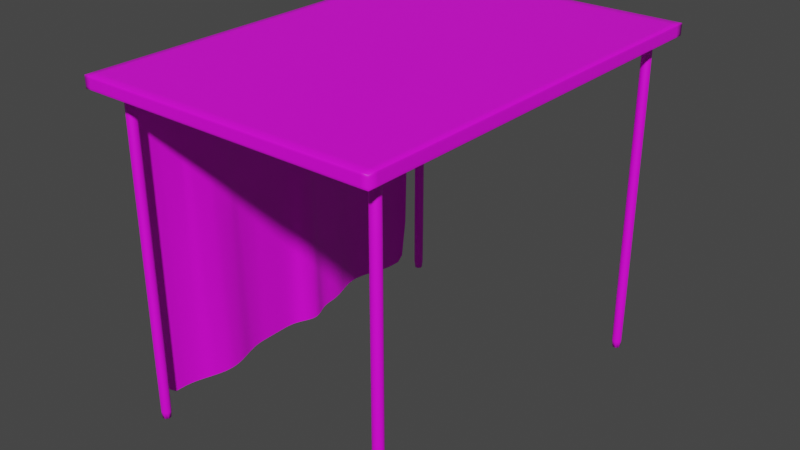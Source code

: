 # Source: tent.blend  (saved by Blender 2.90.8; exported with 4.5.12 LTS)
import bpy
from mathutils import Matrix  # noqa: F401  (used for matrix-valued properties, if any)

bpy.ops.wm.read_factory_settings(use_empty=True)
scene = bpy.context.scene
scene.name = 'Scene'

# ---- collections
col_collection = bpy.data.collections.new('Collection'); scene.collection.children.link(col_collection)

# ---- images (referenced by path relative to the original .blend; pixels are not part of the script)
import os
ASSET_DIR = os.environ.get("B2B_ASSET_DIR", "")  # directory of the original .blend (textures are referenced by path, not embedded)
HERE = os.path.dirname(os.path.abspath(__file__))  # packed textures are extracted next to this script under _unpacked/

def load_image(name, relpath, width, height, colorspace="sRGB"):
    """Load a texture the original file referenced (path relative to the .blend, or extracted next to this script)."""
    p = next((c for c in (os.path.join(HERE, relpath), os.path.join(ASSET_DIR, relpath)) if relpath and os.path.exists(c)), "")
    if p:
        img = bpy.data.images.load(p, check_existing=True)
        img.name = name
    else:  # same state as the original file: an image datablock whose file is absent (Cycles renders it pink)
        img = bpy.data.images.new(name, width, height)
        img.source = "FILE"
        img.filepath = "//" + (relpath or name)
    img.colorspace_settings.name = colorspace
    return img
img_cartoon_tent_texture_png = load_image('cartoon tent texture.png', 'cartoon tent texture.png', 1024, 1024, 'sRGB')

# ---- materials (node trees are filled in below, after node groups)
mat_x = bpy.data.materials.new('Материал')
mat_x.use_transparent_shadow = False

# ---- material node trees
mat_x.use_nodes = True; mat_x.node_tree.nodes.clear()
_N = mat_x.node_tree.nodes; _L = mat_x.node_tree.links
n0 = _N.new('ShaderNodeBsdfPrincipled'); n0.name = 'Principled BSDF'; n0.location = (10, 300)
n0.distribution = 'GGX'
n0.subsurface_method = 'BURLEY'
n0.inputs[3].default_value = 1.45
n0.inputs[27].default_value = (0.0, 0.0, 0.0, 1.0)
n0.inputs[28].default_value = 1.0
n1 = _N.new('ShaderNodeOutputMaterial'); n1.name = 'Material Output'; n1.location = (300, 300)
n2 = _N.new('ShaderNodeTexImage'); n2.name = 'Изображение-текстура'; n2.location = (-314, 259)
n2.image = img_cartoon_tent_texture_png
_L.new(n0.outputs[0], n1.inputs[0])
_L.new(n2.outputs[0], n0.inputs[0])
n1.is_active_output = True

# ---- world
world_world = bpy.data.worlds.new('World'); scene.world = world_world
world_world.use_nodes = True; world_world.node_tree.nodes.clear()
_N = world_world.node_tree.nodes; _L = world_world.node_tree.links
n0 = _N.new('ShaderNodeOutputWorld'); n0.name = 'World Output'; n0.location = (300, 300)
n1 = _N.new('ShaderNodeBackground'); n1.name = 'Background'; n1.location = (10, 300)
n1.inputs[0].default_value = (0.05088, 0.05088, 0.05088, 1.0)
_L.new(n1.outputs[0], n0.inputs[0])
n0.is_active_output = True
world_world.color = (0.05088, 0.05088, 0.05088)
world_world.use_sun_shadow = False
world_world.sun_shadow_jitter_overblur = 0.0

# ---- meshes
me_x = bpy.data.meshes.new('Цилиндр')
me_x.from_pydata([(7.762, -0.004241, -8.233), (7.762, 14.25, -8.233), (7.952, -0.004241, -8.142), (7.952, 14.25, -8.142), (7.999, -0.004241, -7.937), (7.999, 14.25, -7.937), (7.868, -0.004241, -7.772), (7.868, 14.25, -7.772), (7.657, -0.004241, -7.772), (7.657, 14.25, -7.772), (7.526, -0.004241, -7.937), (7.526, 14.25, -7.937), (7.573, -0.004241, -8.142), (7.573, 14.25, -8.142), (7.762, -0.004241, 7.767), (7.762, 14.25, 7.767), (7.952, -0.004241, 7.858), (7.952, 14.25, 7.858), (7.999, -0.004241, 8.063), (7.999, 14.25, 8.063), (7.868, -0.004241, 8.228), (7.868, 14.25, 8.228), (7.657, -0.004241, 8.228), (7.657, 14.25, 8.228), (7.526, -0.004241, 8.063), (7.526, 14.25, 8.063), (7.573, -0.004241, 7.858), (7.573, 14.25, 7.858), (-3.446, -0.004241, 7.767), (-3.446, 14.25, 7.767), (-3.256, -0.004241, 7.858), (-3.256, 14.25, 7.858), (-3.21, -0.004241, 8.063), (-3.21, 14.25, 8.063), (-3.341, -0.004241, 8.228), (-3.341, 14.25, 8.228), (-3.551, -0.004241, 8.228), (-3.551, 14.25, 8.228), (-3.682, -0.004241, 8.063), (-3.682, 14.25, 8.063), (-3.636, -0.004241, 7.858), (-3.636, 14.25, 7.858), (-3.446, -0.004241, -8.233), (-3.446, 14.25, -8.233), (-3.256, -0.004241, -8.142), (-3.256, 14.25, -8.142), (-3.21, -0.004241, -7.937), (-3.21, 14.25, -7.937), (-3.341, -0.004241, -7.772), (-3.341, 14.25, -7.772), (-3.551, -0.004241, -7.772), (-3.551, 14.25, -7.772), (-3.682, -0.004241, -7.937), (-3.682, 14.25, -7.937), (-3.636, -0.004241, -8.142), (-3.636, 14.25, -8.142), (-4.219, 14.03, 9.19), (-4.219, 14.54, 9.19), (-4.219, 14.03, -9.171), (-4.219, 14.54, -9.171), (8.536, 14.03, 9.19), (8.536, 14.54, 9.19), (8.536, 14.03, -9.171), (8.536, 14.54, -9.171), (-3.97, 0.4815, -7.713), (-3.97, 13.79, -7.713), (-3.97, 0.4815, 7.732), (-3.97, 13.79, 7.732), (-3.97, 0.4815, 6.997), (-3.933, 0.4815, 6.261), (-3.709, 0.4815, 5.526), (-3.485, 0.4815, 4.79), (-3.485, 0.4815, 4.055), (-3.709, 0.4815, 3.319), (-3.933, 0.4815, 2.584), (-3.97, 0.4815, 1.848), (-3.97, 0.4815, 1.113), (-3.939, 0.4815, 0.3772), (-3.617, 0.4815, -0.3583), (-3.617, 0.4815, -1.094), (-3.939, 0.4815, -1.829), (-4.008, 0.4815, -2.565), (-4.232, 0.4815, -3.3), (-4.456, 0.4815, -4.036), (-4.456, 0.4815, -4.771), (-4.232, 0.4815, -5.507), (-4.008, 0.4815, -6.242), (-3.97, 0.4815, -6.978), (-3.97, 13.79, -6.978), (-3.97, 13.79, -6.242), (-3.97, 13.79, -5.507), (-3.97, 13.79, -4.771), (-3.97, 13.79, -4.036), (-3.97, 13.79, -3.3), (-3.97, 13.79, -2.565), (-3.97, 13.79, -1.829), (-3.97, 13.79, -1.094), (-3.97, 13.79, -0.3583), (-3.97, 13.79, 0.3772), (-3.97, 13.79, 1.113), (-3.97, 13.79, 1.848), (-3.97, 13.79, 2.584), (-3.97, 13.79, 3.319), (-3.97, 13.79, 4.055), (-3.97, 13.79, 4.79), (-3.97, 13.79, 5.526), (-3.97, 13.79, 6.261), (-3.97, 13.79, 6.997), (-3.97, 13.5, -7.713), (-3.97, 13.5, 7.732), (-3.97, 13.31, 6.786), (-3.97, 13.31, 6.472), (-3.97, 13.38, 5.526), (-3.97, 13.31, 4.579), (-3.97, 13.31, 4.266), (-3.97, 13.38, 3.319), (-3.97, 13.31, 2.373), (-3.97, 13.31, 2.059), (-3.97, 13.38, 1.113), (-3.97, 13.31, 0.1663), (-3.97, 13.31, -0.1475), (-3.97, 13.38, -1.094), (-3.97, 13.31, -2.04), (-3.97, 13.31, -2.354), (-3.97, 13.38, -3.3), (-3.97, 13.31, -4.247), (-3.97, 13.31, -4.561), (-3.97, 13.37, -5.507), (-3.97, 13.31, -6.453), (-3.97, 13.31, -6.767), (-3.97, 12.82, 7.732), (-3.97, 12.82, -7.713), (-3.97, 13.02, 6.786), (-3.97, 13.02, 6.472), (-3.97, 12.95, 5.526), (-3.97, 13.02, 4.579), (-3.97, 13.02, 4.266), (-3.97, 12.95, 3.319), (-3.97, 13.02, 2.373), (-3.97, 13.02, 2.059), (-3.97, 12.95, 1.113), (-3.97, 13.02, 0.1663), (-3.97, 13.02, -0.1475), (-3.97, 12.95, -1.094), (-3.97, 13.02, -2.04), (-3.97, 13.02, -2.354), (-3.97, 12.95, -3.3), (-3.97, 13.02, -4.247), (-3.97, 13.02, -4.561), (-3.97, 12.95, -5.507), (-3.97, 13.02, -6.453), (-3.97, 13.02, -6.767), (-3.97, 13.16, -7.713), (-3.97, 13.16, 6.842), (-3.97, 13.16, 6.416), (-3.97, 13.16, 4.636), (-3.97, 13.16, 4.209), (-3.97, 13.16, 2.429), (-3.97, 13.16, 2.003), (-3.97, 13.16, 0.2227), (-3.97, 13.16, -0.2039), (-3.97, 13.16, -1.984), (-3.97, 13.16, -2.41), (-3.97, 13.16, -4.19), (-3.97, 13.16, -4.617), (-3.97, 13.16, -6.397), (-3.97, 13.16, -6.823), (-3.97, 13.16, 7.732), (-3.97, 0.4815, 6.629), (-3.97, 13.79, 6.629), (-3.97, 13.38, 6.629), (-3.97, 12.95, 6.629), (-3.836, 0.4815, 5.893), (-3.97, 13.79, 5.893), (-3.97, 13.31, 5.683), (-3.97, 13.02, 5.683), (-3.97, 13.16, 5.739), (-3.582, 0.4815, 5.158), (-3.97, 13.79, 5.158), (-3.97, 13.31, 5.369), (-3.97, 13.02, 5.369), (-3.97, 13.16, 5.312), (-3.445, 0.4815, 4.422), (-3.97, 13.79, 4.422), (-3.97, 13.38, 4.422), (-3.97, 12.95, 4.422), (-3.582, 0.4815, 3.687), (-3.97, 13.79, 3.687), (-3.97, 13.31, 3.476), (-3.97, 13.02, 3.476), (-3.97, 13.16, 3.532), (-3.836, 0.4815, 2.951), (-3.97, 13.79, 2.951), (-3.97, 13.31, 3.162), (-3.97, 13.02, 3.162), (-3.97, 13.16, 3.106), (-3.97, 0.4815, 2.216), (-3.97, 13.79, 2.216), (-3.97, 13.38, 2.216), (-3.97, 12.95, 2.216), (-3.97, 0.4815, 1.48), (-3.97, 13.79, 1.48), (-3.97, 13.31, 1.27), (-3.97, 13.02, 1.27), (-3.97, 13.16, 1.326), (-3.97, 0.4815, 0.7449), (-3.97, 13.79, 0.7449), (-3.97, 13.31, 0.9558), (-3.97, 13.02, 0.9558), (-3.97, 13.16, 0.8994), (-3.82, 0.4815, 0.00942), (-3.97, 13.79, 0.009421), (-3.97, 13.38, 0.009421), (-3.97, 12.95, 0.009421), (-3.511, 0.4815, -0.7261), (-3.97, 13.79, -0.7261), (-3.97, 13.31, -0.9369), (-3.97, 13.02, -0.9369), (-3.97, 13.16, -0.8806), (-3.82, 0.4815, -1.462), (-3.97, 13.79, -1.462), (-3.97, 13.31, -1.251), (-3.97, 13.02, -1.251), (-3.97, 13.16, -1.307), (-3.97, 0.4815, -2.197), (-3.97, 13.79, -2.197), (-3.97, 13.38, -2.197), (-3.97, 12.95, -2.197), (-4.105, 0.4815, -2.933), (-3.97, 13.79, -2.933), (-3.97, 13.31, -3.143), (-3.97, 13.02, -3.143), (-3.97, 13.16, -3.087), (-4.359, 0.4815, -3.668), (-3.97, 13.79, -3.668), (-3.97, 13.31, -3.457), (-3.97, 13.02, -3.457), (-3.97, 13.16, -3.514), (-4.495, 0.4815, -4.404), (-3.97, 13.79, -4.404), (-3.97, 13.38, -4.404), (-3.97, 12.95, -4.404), (-4.359, 0.4815, -5.139), (-3.97, 13.79, -5.139), (-3.97, 13.31, -5.349), (-3.97, 13.02, -5.349), (-3.97, 13.16, -5.295), (-4.105, 0.4815, -5.875), (-3.97, 13.79, -5.875), (-3.97, 13.31, -5.665), (-3.97, 13.02, -5.665), (-3.97, 13.16, -5.719), (-3.97, 0.4815, -6.61), (-3.97, 13.79, -6.61), (-3.97, 13.38, -6.61), (-3.97, 12.95, -6.61), (-3.506, 13.67, 6.59), (-3.641, 14.0, 6.59), (-3.967, 14.13, 6.59), (-4.292, 14.0, 6.59), (-4.427, 13.67, 6.59), (-4.292, 13.35, 6.59), (-3.967, 13.21, 6.59), (-3.641, 13.35, 6.59), (-3.609, 13.67, 6.59), (-3.714, 13.92, 6.59), (-3.967, 14.03, 6.59), (-4.219, 13.92, 6.59), (-4.324, 13.67, 6.59), (-4.219, 13.42, 6.59), (-3.967, 13.31, 6.59), (-3.714, 13.42, 6.59), (-3.641, 14.0, 6.669), (-3.506, 13.67, 6.669), (-3.967, 14.13, 6.669), (-4.292, 14.0, 6.669), (-4.427, 13.67, 6.669), (-4.292, 13.35, 6.669), (-3.967, 13.21, 6.669), (-3.641, 13.35, 6.669), (-3.714, 13.92, 6.669), (-3.609, 13.67, 6.669), (-3.967, 14.03, 6.669), (-4.219, 13.92, 6.669), (-4.324, 13.67, 6.669), (-4.219, 13.42, 6.669), (-3.967, 13.31, 6.669), (-3.714, 13.42, 6.669), (-3.506, 13.67, 5.481), (-3.641, 14.0, 5.481), (-3.967, 14.13, 5.481), (-4.292, 14.0, 5.481), (-4.427, 13.67, 5.481), (-4.292, 13.35, 5.481), (-3.967, 13.21, 5.481), (-3.641, 13.35, 5.481), (-3.609, 13.67, 5.481), (-3.714, 13.92, 5.481), (-3.967, 14.03, 5.481), (-4.219, 13.92, 5.481), (-4.324, 13.67, 5.481), (-4.219, 13.42, 5.481), (-3.967, 13.31, 5.481), (-3.714, 13.42, 5.481), (-3.641, 14.0, 5.56), (-3.506, 13.67, 5.56), (-3.967, 14.13, 5.56), (-4.292, 14.0, 5.56), (-4.427, 13.67, 5.56), (-4.292, 13.35, 5.56), (-3.967, 13.21, 5.56), (-3.641, 13.35, 5.56), (-3.714, 13.92, 5.56), (-3.609, 13.67, 5.56), (-3.967, 14.03, 5.56), (-4.219, 13.92, 5.56), (-4.324, 13.67, 5.56), (-4.219, 13.42, 5.56), (-3.967, 13.31, 5.56), (-3.714, 13.42, 5.56), (-3.506, 13.67, 4.372), (-3.641, 14.0, 4.372), (-3.967, 14.13, 4.372), (-4.292, 14.0, 4.372), (-4.427, 13.67, 4.372), (-4.292, 13.35, 4.372), (-3.967, 13.21, 4.372), (-3.641, 13.35, 4.372), (-3.609, 13.67, 4.372), (-3.714, 13.92, 4.372), (-3.967, 14.03, 4.372), (-4.219, 13.92, 4.372), (-4.324, 13.67, 4.372), (-4.219, 13.42, 4.372), (-3.967, 13.31, 4.372), (-3.714, 13.42, 4.372), (-3.641, 14.0, 4.45), (-3.506, 13.67, 4.45), (-3.967, 14.13, 4.45), (-4.292, 14.0, 4.45), (-4.427, 13.67, 4.45), (-4.292, 13.35, 4.45), (-3.967, 13.21, 4.45), (-3.641, 13.35, 4.45), (-3.714, 13.92, 4.45), (-3.609, 13.67, 4.45), (-3.967, 14.03, 4.45), (-4.219, 13.92, 4.45), (-4.324, 13.67, 4.45), (-4.219, 13.42, 4.45), (-3.967, 13.31, 4.45), (-3.714, 13.42, 4.45), (-3.506, 13.67, 3.262), (-3.641, 14.0, 3.262), (-3.967, 14.13, 3.262), (-4.292, 14.0, 3.262), (-4.427, 13.67, 3.262), (-4.292, 13.35, 3.262), (-3.967, 13.21, 3.262), (-3.641, 13.35, 3.262), (-3.609, 13.67, 3.262), (-3.714, 13.92, 3.262), (-3.967, 14.03, 3.262), (-4.219, 13.92, 3.262), (-4.324, 13.67, 3.262), (-4.219, 13.42, 3.262), (-3.967, 13.31, 3.262), (-3.714, 13.42, 3.262), (-3.641, 14.0, 3.341), (-3.506, 13.67, 3.341), (-3.967, 14.13, 3.341), (-4.292, 14.0, 3.341), (-4.427, 13.67, 3.341), (-4.292, 13.35, 3.341), (-3.967, 13.21, 3.341), (-3.641, 13.35, 3.341), (-3.714, 13.92, 3.341), (-3.609, 13.67, 3.341), (-3.967, 14.03, 3.341), (-4.219, 13.92, 3.341), (-4.324, 13.67, 3.341), (-4.219, 13.42, 3.341), (-3.967, 13.31, 3.341), (-3.714, 13.42, 3.341), (-3.506, 13.67, 2.153), (-3.641, 14.0, 2.153), (-3.967, 14.13, 2.153), (-4.292, 14.0, 2.153), (-4.427, 13.67, 2.153), (-4.292, 13.35, 2.153), (-3.967, 13.21, 2.153), (-3.641, 13.35, 2.153), (-3.609, 13.67, 2.153), (-3.714, 13.92, 2.153), (-3.967, 14.03, 2.153), (-4.219, 13.92, 2.153), (-4.324, 13.67, 2.153), (-4.219, 13.42, 2.153), (-3.967, 13.31, 2.153), (-3.714, 13.42, 2.153), (-3.641, 14.0, 2.232), (-3.506, 13.67, 2.232), (-3.967, 14.13, 2.232), (-4.292, 14.0, 2.232), (-4.427, 13.67, 2.232), (-4.292, 13.35, 2.232), (-3.967, 13.21, 2.232), (-3.641, 13.35, 2.232), (-3.714, 13.92, 2.232), (-3.609, 13.67, 2.232), (-3.967, 14.03, 2.232), (-4.219, 13.92, 2.232), (-4.324, 13.67, 2.232), (-4.219, 13.42, 2.232), (-3.967, 13.31, 2.232), (-3.714, 13.42, 2.232), (-3.506, 13.67, 1.044), (-3.641, 14.0, 1.044), (-3.967, 14.13, 1.044), (-4.292, 14.0, 1.044), (-4.427, 13.67, 1.044), (-4.292, 13.35, 1.044), (-3.967, 13.21, 1.044), (-3.641, 13.35, 1.044), (-3.609, 13.67, 1.044), (-3.714, 13.92, 1.044), (-3.967, 14.03, 1.044), (-4.219, 13.92, 1.044), (-4.324, 13.67, 1.044), (-4.219, 13.42, 1.044), (-3.967, 13.31, 1.044), (-3.714, 13.42, 1.044), (-3.641, 14.0, 1.123), (-3.506, 13.67, 1.123), (-3.967, 14.13, 1.123), (-4.292, 14.0, 1.123), (-4.427, 13.67, 1.123), (-4.292, 13.35, 1.123), (-3.967, 13.21, 1.123), (-3.641, 13.35, 1.123), (-3.714, 13.92, 1.123), (-3.609, 13.67, 1.123), (-3.967, 14.03, 1.123), (-4.219, 13.92, 1.123), (-4.324, 13.67, 1.123), (-4.219, 13.42, 1.123), (-3.967, 13.31, 1.123), (-3.714, 13.42, 1.123), (-3.506, 13.67, -0.06506), (-3.641, 14.0, -0.06506), (-3.967, 14.13, -0.06506), (-4.292, 14.0, -0.06506), (-4.427, 13.67, -0.06506), (-4.292, 13.35, -0.06506), (-3.967, 13.21, -0.06506), (-3.641, 13.35, -0.06506), (-3.609, 13.67, -0.06506), (-3.714, 13.92, -0.06506), (-3.967, 14.03, -0.06506), (-4.219, 13.92, -0.06506), (-4.324, 13.67, -0.06506), (-4.219, 13.42, -0.06506), (-3.967, 13.31, -0.06506), (-3.714, 13.42, -0.06506), (-3.641, 14.0, 0.01361), (-3.506, 13.67, 0.01361), (-3.967, 14.13, 0.01361), (-4.292, 14.0, 0.01361), (-4.427, 13.67, 0.01361), (-4.292, 13.35, 0.01361), (-3.967, 13.21, 0.01361), (-3.641, 13.35, 0.01361), (-3.714, 13.92, 0.01361), (-3.609, 13.67, 0.01361), (-3.967, 14.03, 0.01361), (-4.219, 13.92, 0.01361), (-4.324, 13.67, 0.01361), (-4.219, 13.42, 0.01361), (-3.967, 13.31, 0.01361), (-3.714, 13.42, 0.01361), (-3.506, 13.67, -1.174), (-3.641, 14.0, -1.174), (-3.967, 14.13, -1.174), (-4.292, 14.0, -1.174), (-4.427, 13.67, -1.174), (-4.292, 13.35, -1.174), (-3.967, 13.21, -1.174), (-3.641, 13.35, -1.174), (-3.609, 13.67, -1.174), (-3.714, 13.92, -1.174), (-3.967, 14.03, -1.174), (-4.219, 13.92, -1.174), (-4.324, 13.67, -1.174), (-4.219, 13.42, -1.174), (-3.967, 13.31, -1.174), (-3.714, 13.42, -1.174), (-3.641, 14.0, -1.096), (-3.506, 13.67, -1.096), (-3.967, 14.13, -1.096), (-4.292, 14.0, -1.096), (-4.427, 13.67, -1.096), (-4.292, 13.35, -1.096), (-3.967, 13.21, -1.096), (-3.641, 13.35, -1.096), (-3.714, 13.92, -1.096), (-3.609, 13.67, -1.096), (-3.967, 14.03, -1.096), (-4.219, 13.92, -1.096), (-4.324, 13.67, -1.096), (-4.219, 13.42, -1.096), (-3.967, 13.31, -1.096), (-3.714, 13.42, -1.096), (-3.506, 13.67, -2.283), (-3.641, 14.0, -2.283), (-3.967, 14.13, -2.283), (-4.292, 14.0, -2.283), (-4.427, 13.67, -2.283), (-4.292, 13.35, -2.283), (-3.967, 13.21, -2.283), (-3.641, 13.35, -2.283), (-3.609, 13.67, -2.283), (-3.714, 13.92, -2.283), (-3.967, 14.03, -2.283), (-4.219, 13.92, -2.283), (-4.324, 13.67, -2.283), (-4.219, 13.42, -2.283), (-3.967, 13.31, -2.283), (-3.714, 13.42, -2.283), (-3.641, 14.0, -2.205), (-3.506, 13.67, -2.205), (-3.967, 14.13, -2.205), (-4.292, 14.0, -2.205), (-4.427, 13.67, -2.205), (-4.292, 13.35, -2.205), (-3.967, 13.21, -2.205), (-3.641, 13.35, -2.205), (-3.714, 13.92, -2.205), (-3.609, 13.67, -2.205), (-3.967, 14.03, -2.205), (-4.219, 13.92, -2.205), (-4.324, 13.67, -2.205), (-4.219, 13.42, -2.205), (-3.967, 13.31, -2.205), (-3.714, 13.42, -2.205), (-3.506, 13.67, -3.393), (-3.641, 14.0, -3.393), (-3.967, 14.13, -3.393), (-4.292, 14.0, -3.393), (-4.427, 13.67, -3.393), (-4.292, 13.35, -3.393), (-3.967, 13.21, -3.393), (-3.641, 13.35, -3.393), (-3.609, 13.67, -3.393), (-3.714, 13.92, -3.393), (-3.967, 14.03, -3.393), (-4.219, 13.92, -3.393), (-4.324, 13.67, -3.393), (-4.219, 13.42, -3.393), (-3.967, 13.31, -3.393), (-3.714, 13.42, -3.393), (-3.641, 14.0, -3.314), (-3.506, 13.67, -3.314), (-3.967, 14.13, -3.314), (-4.292, 14.0, -3.314), (-4.427, 13.67, -3.314), (-4.292, 13.35, -3.314), (-3.967, 13.21, -3.314), (-3.641, 13.35, -3.314), (-3.714, 13.92, -3.314), (-3.609, 13.67, -3.314), (-3.967, 14.03, -3.314), (-4.219, 13.92, -3.314), (-4.324, 13.67, -3.314), (-4.219, 13.42, -3.314), (-3.967, 13.31, -3.314), (-3.714, 13.42, -3.314), (-3.506, 13.67, -4.502), (-3.641, 14.0, -4.502), (-3.967, 14.13, -4.502), (-4.292, 14.0, -4.502), (-4.427, 13.67, -4.502), (-4.292, 13.35, -4.502), (-3.967, 13.21, -4.502), (-3.641, 13.35, -4.502), (-3.609, 13.67, -4.502), (-3.714, 13.92, -4.502), (-3.967, 14.03, -4.502), (-4.219, 13.92, -4.502), (-4.324, 13.67, -4.502), (-4.219, 13.42, -4.502), (-3.967, 13.31, -4.502), (-3.714, 13.42, -4.502), (-3.641, 14.0, -4.423), (-3.506, 13.67, -4.423), (-3.967, 14.13, -4.423), (-4.292, 14.0, -4.423), (-4.427, 13.67, -4.423), (-4.292, 13.35, -4.423), (-3.967, 13.21, -4.423), (-3.641, 13.35, -4.423), (-3.714, 13.92, -4.423), (-3.609, 13.67, -4.423), (-3.967, 14.03, -4.423), (-4.219, 13.92, -4.423), (-4.324, 13.67, -4.423), (-4.219, 13.42, -4.423), (-3.967, 13.31, -4.423), (-3.714, 13.42, -4.423), (-3.506, 13.67, -5.611), (-3.641, 14.0, -5.611), (-3.967, 14.13, -5.611), (-4.292, 14.0, -5.611), (-4.427, 13.67, -5.611), (-4.292, 13.35, -5.611), (-3.967, 13.21, -5.611), (-3.641, 13.35, -5.611), (-3.609, 13.67, -5.611), (-3.714, 13.92, -5.611), (-3.967, 14.03, -5.611), (-4.219, 13.92, -5.611), (-4.324, 13.67, -5.611), (-4.219, 13.42, -5.611), (-3.967, 13.31, -5.611), (-3.714, 13.42, -5.611), (-3.641, 14.0, -5.532), (-3.506, 13.67, -5.532), (-3.967, 14.13, -5.532), (-4.292, 14.0, -5.532), (-4.427, 13.67, -5.532), (-4.292, 13.35, -5.532), (-3.967, 13.21, -5.532), (-3.641, 13.35, -5.532), (-3.714, 13.92, -5.532), (-3.609, 13.67, -5.532), (-3.967, 14.03, -5.532), (-4.219, 13.92, -5.532), (-4.324, 13.67, -5.532), (-4.219, 13.42, -5.532), (-3.967, 13.31, -5.532), (-3.714, 13.42, -5.532), (-3.506, 13.67, -6.72), (-3.641, 14.0, -6.72), (-3.967, 14.13, -6.72), (-4.292, 14.0, -6.72), (-4.427, 13.67, -6.72), (-4.292, 13.35, -6.72), (-3.967, 13.21, -6.72), (-3.641, 13.35, -6.72), (-3.609, 13.67, -6.72), (-3.714, 13.92, -6.72), (-3.967, 14.03, -6.72), (-4.219, 13.92, -6.72), (-4.324, 13.67, -6.72), (-4.219, 13.42, -6.72), (-3.967, 13.31, -6.72), (-3.714, 13.42, -6.72), (-3.641, 14.0, -6.641), (-3.506, 13.67, -6.641), (-3.967, 14.13, -6.641), (-4.292, 14.0, -6.641), (-4.427, 13.67, -6.641), (-4.292, 13.35, -6.641), (-3.967, 13.21, -6.641), (-3.641, 13.35, -6.641), (-3.714, 13.92, -6.641), (-3.609, 13.67, -6.641), (-3.967, 14.03, -6.641), (-4.219, 13.92, -6.641), (-4.324, 13.67, -6.641), (-4.219, 13.42, -6.641), (-3.967, 13.31, -6.641), (-3.714, 13.42, -6.641), (-4.219, 14.03, -9.063), (-4.219, 14.03, 9.082), (-4.219, 14.54, 9.082), (-4.219, 14.54, -9.063), (8.536, 14.03, 9.082), (8.536, 14.03, -9.063), (8.536, 14.54, -9.063), (8.536, 14.54, 9.082), (8.49, 14.03, -9.171), (-4.173, 14.03, -9.171), (-4.173, 14.54, -9.171), (8.49, 14.54, -9.171), (-4.173, 14.03, 9.19), (8.49, 14.03, 9.19), (8.49, 14.54, 9.19), (-4.173, 14.54, 9.19), (-4.173, 14.54, -9.063), (8.49, 14.54, -9.063), (-4.173, 14.54, 9.082), (8.49, 14.54, 9.082), (8.49, 14.03, -9.063), (-4.173, 14.03, -9.063), (8.49, 14.03, 9.082), (-4.173, 14.03, 9.082), (-4.219, 14.05, 9.19), (-4.219, 14.52, 9.19), (-4.219, 14.52, -9.171), (-4.219, 14.05, -9.171), (8.536, 14.52, -9.171), (8.536, 14.05, -9.171), (8.536, 14.52, 9.19), (8.536, 14.05, 9.19), (8.536, 14.52, -9.063), (8.536, 14.05, -9.063), (8.536, 14.52, 9.082), (8.536, 14.05, 9.082), (-4.219, 14.52, 9.082), (-4.219, 14.05, 9.082), (-4.219, 14.52, -9.063), (-4.219, 14.05, -9.063), (8.49, 14.52, 9.19), (8.49, 14.05, 9.19), (-4.173, 14.52, 9.19), (-4.173, 14.05, 9.19), (-4.173, 14.52, -9.171), (-4.173, 14.05, -9.171), (8.49, 14.52, -9.171), (8.49, 14.05, -9.171), (-3.446, 14.2, -8.233), (-3.256, 14.2, -8.142), (-3.21, 14.2, -7.937), (-3.341, 14.2, -7.772), (-3.551, 14.2, -7.772), (-3.682, 14.2, -7.937), (-3.636, 14.2, -8.142), (-3.256, 0.05852, -8.142), (-3.21, 0.05852, -7.937), (-3.341, 0.05852, -7.772), (-3.551, 0.05852, -7.772), (-3.682, 0.05852, -7.937), (-3.636, 0.05852, -8.142), (-3.446, 0.05852, -8.233), (7.762, 0.07102, -8.233), (7.952, 0.07102, -8.142), (7.999, 0.07102, -7.937), (7.868, 0.07102, -7.772), (7.657, 0.07102, -7.772), (7.526, 0.07102, -7.937), (7.573, 0.07102, -8.142), (7.762, 14.2, -8.233), (7.952, 14.2, -8.142), (7.999, 14.2, -7.937), (7.868, 14.2, -7.772), (7.657, 14.2, -7.772), (7.526, 14.2, -7.937), (7.573, 14.2, -8.142), (7.762, 0.1094, 7.767), (7.952, 0.1094, 7.858), (7.999, 0.1094, 8.063), (7.868, 0.1094, 8.228), (7.657, 0.1094, 8.228), (7.526, 0.1094, 8.063), (7.573, 0.1094, 7.858), (7.762, 14.19, 7.767), (7.952, 14.19, 7.858), (7.999, 14.19, 8.063), (7.868, 14.19, 8.228), (7.657, 14.19, 8.228), (7.526, 14.19, 8.063), (7.573, 14.19, 7.858), (-3.446, 0.04005, 7.767), (-3.256, 0.04005, 7.858), (-3.21, 0.04005, 8.063), (-3.341, 0.04005, 8.228), (-3.551, 0.04005, 8.228), (-3.682, 0.04005, 8.063), (-3.636, 0.04005, 7.858), (-3.446, 14.17, 7.767), (-3.256, 14.17, 7.858), (-3.21, 14.17, 8.063), (-3.341, 14.17, 8.228), (-3.551, 14.17, 8.228), (-3.682, 14.17, 8.063), (-3.636, 14.17, 7.858)], [], [(741, 1, 3, 742), (742, 3, 5, 743), (743, 5, 7, 744), (744, 7, 9, 745), (745, 9, 11, 746), (3, 1, 13, 11, 9, 7, 5), (746, 11, 13, 747), (747, 13, 1, 741), (0, 2, 4, 6, 8, 10, 12), (755, 15, 17, 756), (756, 17, 19, 757), (757, 19, 21, 758), (758, 21, 23, 759), (759, 23, 25, 760), (17, 15, 27, 25, 23, 21, 19), (760, 25, 27, 761), (761, 27, 15, 755), (14, 16, 18, 20, 22, 24, 26), (769, 29, 31, 770), (770, 31, 33, 771), (771, 33, 35, 772), (772, 35, 37, 773), (773, 37, 39, 774), (31, 29, 41, 39, 37, 35, 33), (774, 39, 41, 775), (775, 41, 29, 769), (28, 30, 32, 34, 36, 38, 40), (720, 43, 45, 721), (721, 45, 47, 722), (722, 47, 49, 723), (723, 49, 51, 724), (724, 51, 53, 725), (45, 43, 55, 53, 51, 49, 47), (725, 53, 55, 726), (726, 55, 43, 720), (42, 44, 46, 48, 50, 52, 54), (710, 675, 59, 698), (718, 683, 63, 700), (706, 679, 61, 702), (714, 687, 57, 697), (694, 676, 60, 685), (690, 674, 57, 687), (151, 87, 64, 131), (130, 66, 68, 132), (171, 168, 69, 133), (175, 172, 70, 134), (180, 177, 71, 135), (185, 182, 72, 136), (189, 186, 73, 137), (194, 191, 74, 138), (199, 196, 75, 139), (203, 200, 76, 140), (208, 205, 77, 141), (213, 210, 78, 142), (217, 214, 79, 143), (222, 219, 80, 144), (227, 224, 81, 145), (231, 228, 82, 146), (236, 233, 83, 147), (241, 238, 84, 148), (245, 242, 85, 149), (250, 247, 86, 150), (255, 252, 87, 151), (253, 254, 129, 88), (248, 249, 128, 89), (243, 244, 127, 90), (239, 240, 126, 91), (234, 235, 125, 92), (229, 230, 124, 93), (225, 226, 123, 94), (220, 221, 122, 95), (215, 216, 121, 96), (211, 212, 120, 97), (206, 207, 119, 98), (201, 202, 118, 99), (197, 198, 117, 100), (192, 193, 116, 101), (187, 188, 115, 102), (183, 184, 114, 103), (178, 179, 113, 104), (173, 174, 112, 105), (169, 170, 111, 106), (67, 109, 110, 107), (88, 129, 108, 65), (251, 250, 150, 165), (237, 236, 147, 163), (223, 222, 144, 161), (209, 208, 141, 159), (195, 194, 138, 157), (181, 180, 135, 155), (167, 130, 132, 153), (166, 151, 131, 152), (129, 166, 152, 108), (109, 167, 153, 110), (179, 181, 155, 113), (193, 195, 157, 116), (207, 209, 159, 119), (221, 223, 161, 122), (235, 237, 163, 125), (249, 251, 165, 128), (107, 110, 170, 169), (132, 68, 168, 171), (111, 154, 176, 174), (154, 133, 175, 176), (106, 111, 174, 173), (133, 69, 172, 175), (105, 112, 179, 178), (134, 70, 177, 180), (104, 113, 184, 183), (135, 71, 182, 185), (114, 156, 190, 188), (156, 136, 189, 190), (103, 114, 188, 187), (136, 72, 186, 189), (102, 115, 193, 192), (137, 73, 191, 194), (101, 116, 198, 197), (138, 74, 196, 199), (117, 158, 204, 202), (158, 139, 203, 204), (100, 117, 202, 201), (139, 75, 200, 203), (99, 118, 207, 206), (140, 76, 205, 208), (98, 119, 212, 211), (141, 77, 210, 213), (120, 160, 218, 216), (160, 142, 217, 218), (97, 120, 216, 215), (142, 78, 214, 217), (96, 121, 221, 220), (143, 79, 219, 222), (95, 122, 226, 225), (144, 80, 224, 227), (123, 162, 232, 230), (162, 145, 231, 232), (94, 123, 230, 229), (145, 81, 228, 231), (93, 124, 235, 234), (146, 82, 233, 236), (92, 125, 240, 239), (147, 83, 238, 241), (126, 164, 246, 244), (164, 148, 245, 246), (91, 126, 244, 243), (148, 84, 242, 245), (90, 127, 249, 248), (149, 85, 247, 250), (89, 128, 254, 253), (150, 86, 252, 255), (259, 267, 268, 260), (257, 265, 266, 258), (262, 270, 271, 263), (260, 268, 269, 261), (258, 266, 267, 259), (256, 264, 265, 257), (263, 271, 264, 256), (261, 269, 270, 262), (275, 276, 284, 283), (272, 274, 282, 280), (278, 279, 287, 286), (276, 277, 285, 284), (274, 275, 283, 282), (273, 272, 280, 281), (279, 273, 281, 287), (277, 278, 286, 285), (269, 268, 284, 285), (261, 262, 278, 277), (270, 269, 285, 286), (262, 263, 279, 278), (271, 270, 286, 287), (263, 256, 273, 279), (256, 257, 272, 273), (264, 271, 287, 281), (265, 264, 281, 280), (257, 258, 274, 272), (266, 265, 280, 282), (258, 259, 275, 274), (267, 266, 282, 283), (259, 260, 276, 275), (268, 267, 283, 284), (260, 261, 277, 276), (291, 299, 300, 292), (289, 297, 298, 290), (294, 302, 303, 295), (292, 300, 301, 293), (290, 298, 299, 291), (288, 296, 297, 289), (295, 303, 296, 288), (293, 301, 302, 294), (307, 308, 316, 315), (304, 306, 314, 312), (310, 311, 319, 318), (308, 309, 317, 316), (306, 307, 315, 314), (305, 304, 312, 313), (311, 305, 313, 319), (309, 310, 318, 317), (301, 300, 316, 317), (293, 294, 310, 309), (302, 301, 317, 318), (294, 295, 311, 310), (303, 302, 318, 319), (295, 288, 305, 311), (288, 289, 304, 305), (296, 303, 319, 313), (297, 296, 313, 312), (289, 290, 306, 304), (298, 297, 312, 314), (290, 291, 307, 306), (299, 298, 314, 315), (291, 292, 308, 307), (300, 299, 315, 316), (292, 293, 309, 308), (323, 331, 332, 324), (321, 329, 330, 322), (326, 334, 335, 327), (324, 332, 333, 325), (322, 330, 331, 323), (320, 328, 329, 321), (327, 335, 328, 320), (325, 333, 334, 326), (339, 340, 348, 347), (336, 338, 346, 344), (342, 343, 351, 350), (340, 341, 349, 348), (338, 339, 347, 346), (337, 336, 344, 345), (343, 337, 345, 351), (341, 342, 350, 349), (333, 332, 348, 349), (325, 326, 342, 341), (334, 333, 349, 350), (326, 327, 343, 342), (335, 334, 350, 351), (327, 320, 337, 343), (320, 321, 336, 337), (328, 335, 351, 345), (329, 328, 345, 344), (321, 322, 338, 336), (330, 329, 344, 346), (322, 323, 339, 338), (331, 330, 346, 347), (323, 324, 340, 339), (332, 331, 347, 348), (324, 325, 341, 340), (355, 363, 364, 356), (353, 361, 362, 354), (358, 366, 367, 359), (356, 364, 365, 357), (354, 362, 363, 355), (352, 360, 361, 353), (359, 367, 360, 352), (357, 365, 366, 358), (371, 372, 380, 379), (368, 370, 378, 376), (374, 375, 383, 382), (372, 373, 381, 380), (370, 371, 379, 378), (369, 368, 376, 377), (375, 369, 377, 383), (373, 374, 382, 381), (365, 364, 380, 381), (357, 358, 374, 373), (366, 365, 381, 382), (358, 359, 375, 374), (367, 366, 382, 383), (359, 352, 369, 375), (352, 353, 368, 369), (360, 367, 383, 377), (361, 360, 377, 376), (353, 354, 370, 368), (362, 361, 376, 378), (354, 355, 371, 370), (363, 362, 378, 379), (355, 356, 372, 371), (364, 363, 379, 380), (356, 357, 373, 372), (387, 395, 396, 388), (385, 393, 394, 386), (390, 398, 399, 391), (388, 396, 397, 389), (386, 394, 395, 387), (384, 392, 393, 385), (391, 399, 392, 384), (389, 397, 398, 390), (403, 404, 412, 411), (400, 402, 410, 408), (406, 407, 415, 414), (404, 405, 413, 412), (402, 403, 411, 410), (401, 400, 408, 409), (407, 401, 409, 415), (405, 406, 414, 413), (397, 396, 412, 413), (389, 390, 406, 405), (398, 397, 413, 414), (390, 391, 407, 406), (399, 398, 414, 415), (391, 384, 401, 407), (384, 385, 400, 401), (392, 399, 415, 409), (393, 392, 409, 408), (385, 386, 402, 400), (394, 393, 408, 410), (386, 387, 403, 402), (395, 394, 410, 411), (387, 388, 404, 403), (396, 395, 411, 412), (388, 389, 405, 404), (419, 427, 428, 420), (417, 425, 426, 418), (422, 430, 431, 423), (420, 428, 429, 421), (418, 426, 427, 419), (416, 424, 425, 417), (423, 431, 424, 416), (421, 429, 430, 422), (435, 436, 444, 443), (432, 434, 442, 440), (438, 439, 447, 446), (436, 437, 445, 444), (434, 435, 443, 442), (433, 432, 440, 441), (439, 433, 441, 447), (437, 438, 446, 445), (429, 428, 444, 445), (421, 422, 438, 437), (430, 429, 445, 446), (422, 423, 439, 438), (431, 430, 446, 447), (423, 416, 433, 439), (416, 417, 432, 433), (424, 431, 447, 441), (425, 424, 441, 440), (417, 418, 434, 432), (426, 425, 440, 442), (418, 419, 435, 434), (427, 426, 442, 443), (419, 420, 436, 435), (428, 427, 443, 444), (420, 421, 437, 436), (451, 459, 460, 452), (449, 457, 458, 450), (454, 462, 463, 455), (452, 460, 461, 453), (450, 458, 459, 451), (448, 456, 457, 449), (455, 463, 456, 448), (453, 461, 462, 454), (467, 468, 476, 475), (464, 466, 474, 472), (470, 471, 479, 478), (468, 469, 477, 476), (466, 467, 475, 474), (465, 464, 472, 473), (471, 465, 473, 479), (469, 470, 478, 477), (461, 460, 476, 477), (453, 454, 470, 469), (462, 461, 477, 478), (454, 455, 471, 470), (463, 462, 478, 479), (455, 448, 465, 471), (448, 449, 464, 465), (456, 463, 479, 473), (457, 456, 473, 472), (449, 450, 466, 464), (458, 457, 472, 474), (450, 451, 467, 466), (459, 458, 474, 475), (451, 452, 468, 467), (460, 459, 475, 476), (452, 453, 469, 468), (483, 491, 492, 484), (481, 489, 490, 482), (486, 494, 495, 487), (484, 492, 493, 485), (482, 490, 491, 483), (480, 488, 489, 481), (487, 495, 488, 480), (485, 493, 494, 486), (499, 500, 508, 507), (496, 498, 506, 504), (502, 503, 511, 510), (500, 501, 509, 508), (498, 499, 507, 506), (497, 496, 504, 505), (503, 497, 505, 511), (501, 502, 510, 509), (493, 492, 508, 509), (485, 486, 502, 501), (494, 493, 509, 510), (486, 487, 503, 502), (495, 494, 510, 511), (487, 480, 497, 503), (480, 481, 496, 497), (488, 495, 511, 505), (489, 488, 505, 504), (481, 482, 498, 496), (490, 489, 504, 506), (482, 483, 499, 498), (491, 490, 506, 507), (483, 484, 500, 499), (492, 491, 507, 508), (484, 485, 501, 500), (515, 523, 524, 516), (513, 521, 522, 514), (518, 526, 527, 519), (516, 524, 525, 517), (514, 522, 523, 515), (512, 520, 521, 513), (519, 527, 520, 512), (517, 525, 526, 518), (531, 532, 540, 539), (528, 530, 538, 536), (534, 535, 543, 542), (532, 533, 541, 540), (530, 531, 539, 538), (529, 528, 536, 537), (535, 529, 537, 543), (533, 534, 542, 541), (525, 524, 540, 541), (517, 518, 534, 533), (526, 525, 541, 542), (518, 519, 535, 534), (527, 526, 542, 543), (519, 512, 529, 535), (512, 513, 528, 529), (520, 527, 543, 537), (521, 520, 537, 536), (513, 514, 530, 528), (522, 521, 536, 538), (514, 515, 531, 530), (523, 522, 538, 539), (515, 516, 532, 531), (524, 523, 539, 540), (516, 517, 533, 532), (547, 555, 556, 548), (545, 553, 554, 546), (550, 558, 559, 551), (548, 556, 557, 549), (546, 554, 555, 547), (544, 552, 553, 545), (551, 559, 552, 544), (549, 557, 558, 550), (563, 564, 572, 571), (560, 562, 570, 568), (566, 567, 575, 574), (564, 565, 573, 572), (562, 563, 571, 570), (561, 560, 568, 569), (567, 561, 569, 575), (565, 566, 574, 573), (557, 556, 572, 573), (549, 550, 566, 565), (558, 557, 573, 574), (550, 551, 567, 566), (559, 558, 574, 575), (551, 544, 561, 567), (544, 545, 560, 561), (552, 559, 575, 569), (553, 552, 569, 568), (545, 546, 562, 560), (554, 553, 568, 570), (546, 547, 563, 562), (555, 554, 570, 571), (547, 548, 564, 563), (556, 555, 571, 572), (548, 549, 565, 564), (579, 587, 588, 580), (577, 585, 586, 578), (582, 590, 591, 583), (580, 588, 589, 581), (578, 586, 587, 579), (576, 584, 585, 577), (583, 591, 584, 576), (581, 589, 590, 582), (595, 596, 604, 603), (592, 594, 602, 600), (598, 599, 607, 606), (596, 597, 605, 604), (594, 595, 603, 602), (593, 592, 600, 601), (599, 593, 601, 607), (597, 598, 606, 605), (589, 588, 604, 605), (581, 582, 598, 597), (590, 589, 605, 606), (582, 583, 599, 598), (591, 590, 606, 607), (583, 576, 593, 599), (576, 577, 592, 593), (584, 591, 607, 601), (585, 584, 601, 600), (577, 578, 594, 592), (586, 585, 600, 602), (578, 579, 595, 594), (587, 586, 602, 603), (579, 580, 596, 595), (588, 587, 603, 604), (580, 581, 597, 596), (611, 619, 620, 612), (609, 617, 618, 610), (614, 622, 623, 615), (612, 620, 621, 613), (610, 618, 619, 611), (608, 616, 617, 609), (615, 623, 616, 608), (613, 621, 622, 614), (627, 628, 636, 635), (624, 626, 634, 632), (630, 631, 639, 638), (628, 629, 637, 636), (626, 627, 635, 634), (625, 624, 632, 633), (631, 625, 633, 639), (629, 630, 638, 637), (621, 620, 636, 637), (613, 614, 630, 629), (622, 621, 637, 638), (614, 615, 631, 630), (623, 622, 638, 639), (615, 608, 625, 631), (608, 609, 624, 625), (616, 623, 639, 633), (617, 616, 633, 632), (609, 610, 626, 624), (618, 617, 632, 634), (610, 611, 627, 626), (619, 618, 634, 635), (611, 612, 628, 627), (620, 619, 635, 636), (612, 613, 629, 628), (643, 651, 652, 644), (641, 649, 650, 642), (646, 654, 655, 647), (644, 652, 653, 645), (642, 650, 651, 643), (640, 648, 649, 641), (647, 655, 648, 640), (645, 653, 654, 646), (659, 660, 668, 667), (656, 658, 666, 664), (662, 663, 671, 670), (660, 661, 669, 668), (658, 659, 667, 666), (657, 656, 664, 665), (663, 657, 665, 671), (661, 662, 670, 669), (653, 652, 668, 669), (645, 646, 662, 661), (654, 653, 669, 670), (646, 647, 663, 662), (655, 654, 670, 671), (647, 640, 657, 663), (640, 641, 656, 657), (648, 655, 671, 665), (649, 648, 665, 664), (641, 642, 658, 656), (650, 649, 664, 666), (642, 643, 659, 658), (651, 650, 666, 667), (643, 644, 660, 659), (652, 651, 667, 668), (644, 645, 661, 660), (682, 59, 675, 688), (688, 675, 674, 690), (680, 62, 677, 692), (692, 677, 676, 694), (700, 63, 678, 704), (704, 678, 679, 706), (697, 57, 674, 708), (708, 674, 675, 710), (672, 693, 695, 673), (693, 692, 694, 695), (58, 681, 693, 672), (681, 680, 692, 693), (678, 689, 691, 679), (689, 688, 690, 691), (63, 683, 689, 678), (683, 682, 688, 689), (679, 691, 686, 61), (691, 690, 687, 686), (673, 695, 684, 56), (695, 694, 685, 684), (702, 61, 686, 712), (712, 686, 687, 714), (698, 59, 682, 716), (716, 682, 683, 718), (681, 717, 719, 680), (717, 716, 718, 719), (58, 699, 717, 681), (699, 698, 716, 717), (685, 713, 715, 684), (713, 712, 714, 715), (60, 703, 713, 685), (703, 702, 712, 713), (673, 709, 711, 672), (709, 708, 710, 711), (56, 696, 709, 673), (696, 697, 708, 709), (677, 705, 707, 676), (705, 704, 706, 707), (62, 701, 705, 677), (701, 700, 704, 705), (684, 715, 696, 56), (715, 714, 697, 696), (676, 707, 703, 60), (707, 706, 702, 703), (680, 719, 701, 62), (719, 718, 700, 701), (672, 711, 699, 58), (711, 710, 698, 699), (732, 726, 720, 733), (731, 725, 726, 732), (730, 724, 725, 731), (729, 723, 724, 730), (728, 722, 723, 729), (727, 721, 722, 728), (733, 720, 721, 727), (42, 733, 727, 44), (44, 727, 728, 46), (46, 728, 729, 48), (48, 729, 730, 50), (50, 730, 731, 52), (52, 731, 732, 54), (54, 732, 733, 42), (12, 740, 734, 0), (10, 739, 740, 12), (8, 738, 739, 10), (6, 737, 738, 8), (4, 736, 737, 6), (2, 735, 736, 4), (0, 734, 735, 2), (740, 747, 741, 734), (739, 746, 747, 740), (738, 745, 746, 739), (737, 744, 745, 738), (736, 743, 744, 737), (735, 742, 743, 736), (734, 741, 742, 735), (26, 754, 748, 14), (24, 753, 754, 26), (22, 752, 753, 24), (20, 751, 752, 22), (18, 750, 751, 20), (16, 749, 750, 18), (14, 748, 749, 16), (754, 761, 755, 748), (753, 760, 761, 754), (752, 759, 760, 753), (751, 758, 759, 752), (750, 757, 758, 751), (749, 756, 757, 750), (748, 755, 756, 749), (40, 768, 762, 28), (38, 767, 768, 40), (36, 766, 767, 38), (34, 765, 766, 36), (32, 764, 765, 34), (30, 763, 764, 32), (28, 762, 763, 30), (768, 775, 769, 762), (767, 774, 775, 768), (766, 773, 774, 767), (765, 772, 773, 766), (764, 771, 772, 765), (763, 770, 771, 764), (762, 769, 770, 763)])
me_x.polygons.foreach_set('use_smooth', [True] * 670)
_uv = me_x.uv_layers.new(name='UVКарта')
_uv.uv.foreach_set('vector', [0.813, 0.1703, 0.813, 0.171, 0.7911, 0.171, 0.7911, 0.1703, 0.7911, 0.1703, 0.7911, 0.171, 0.7692, 0.171, 0.7692, 0.1703, 0.7692, 0.1703, 0.7692, 0.171, 0.7473, 0.171, 0.7473, 0.1703, 0.7473, 0.1703, 0.7473, 0.171, 0.7254, 0.171, 0.7254, 0.1703, 0.7254, 0.1703, 0.7254, 0.171, 0.7035, 0.171, 0.7035, 0.1703, 0.7268, 0.07899, 0.698, 0.09284, 0.6693, 0.07899, 0.6622, 0.04788, 0.6821, 0.02292, 0.714, 0.02292, 0.7339, 0.04788, 0.7035, 0.1703, 0.7035, 0.171, 0.6816, 0.171, 0.6816, 0.1703, 0.6816, 0.1703, 0.6816, 0.171, 0.6597, 0.171, 0.6597, 0.1703, 0.7746, 0.09284, 0.8034, 0.07899, 0.8105, 0.04788, 0.7906, 0.02292, 0.7587, 0.02292, 0.7388, 0.04788, 0.7459, 0.07899, 0.8168, 0.1821, 0.8168, 0.1825, 0.7933, 0.1825, 0.7933, 0.1821, 0.7933, 0.1821, 0.7933, 0.1825, 0.7697, 0.1825, 0.7697, 0.1821, 0.7697, 0.1821, 0.7697, 0.1825, 0.7462, 0.1825, 0.7462, 0.1821, 0.7462, 0.1821, 0.7462, 0.1825, 0.7226, 0.1825, 0.7226, 0.1821, 0.7226, 0.1821, 0.7226, 0.1825, 0.699, 0.1825, 0.699, 0.1821, 0.7241, 0.08349, 0.6932, 0.09839, 0.6622, 0.08349, 0.6546, 0.05002, 0.676, 0.02318, 0.7103, 0.02318, 0.7317, 0.05002, 0.699, 0.1821, 0.699, 0.1825, 0.6755, 0.1825, 0.6755, 0.1821, 0.6755, 0.1821, 0.6755, 0.1825, 0.6519, 0.1825, 0.6519, 0.1821, 0.7756, 0.09839, 0.8065, 0.08349, 0.8142, 0.05002, 0.7928, 0.02318, 0.7584, 0.02318, 0.737, 0.05002, 0.7447, 0.08349, 0.7944, 0.1583, 0.7944, 0.1587, 0.7756, 0.1587, 0.7756, 0.1583, 0.7756, 0.1583, 0.7756, 0.1587, 0.7567, 0.1587, 0.7567, 0.1583, 0.7567, 0.1583, 0.7567, 0.1587, 0.7379, 0.1587, 0.7379, 0.1583, 0.7379, 0.1583, 0.7379, 0.1587, 0.7191, 0.1587, 0.7191, 0.1583, 0.7191, 0.1583, 0.7191, 0.1587, 0.7003, 0.1587, 0.7003, 0.1583, 0.7203, 0.07956, 0.6956, 0.09147, 0.6709, 0.07956, 0.6648, 0.05281, 0.6819, 0.03136, 0.7093, 0.03136, 0.7264, 0.05281, 0.7003, 0.1583, 0.7003, 0.1587, 0.6815, 0.1587, 0.6815, 0.1583, 0.6815, 0.1583, 0.6815, 0.1587, 0.6626, 0.1587, 0.6626, 0.1583, 0.7615, 0.09147, 0.7862, 0.07956, 0.7923, 0.05281, 0.7752, 0.03136, 0.7477, 0.03136, 0.7306, 0.05281, 0.7367, 0.07956, 0.7963, 0.1673, 0.7963, 0.1683, 0.7769, 0.1683, 0.7769, 0.1673, 0.7769, 0.1673, 0.7769, 0.1683, 0.7576, 0.1683, 0.7576, 0.1673, 0.7576, 0.1673, 0.7576, 0.1683, 0.7382, 0.1683, 0.7382, 0.1673, 0.7382, 0.1673, 0.7382, 0.1683, 0.7188, 0.1683, 0.7188, 0.1673, 0.7188, 0.1673, 0.7188, 0.1683, 0.6995, 0.1683, 0.6995, 0.1673, 0.7201, 0.08692, 0.6946, 0.09918, 0.6692, 0.08692, 0.6629, 0.05939, 0.6805, 0.0373, 0.7087, 0.0373, 0.7263, 0.05939, 0.6995, 0.1673, 0.6995, 0.1683, 0.6801, 0.1683, 0.6801, 0.1673, 0.6801, 0.1673, 0.6801, 0.1683, 0.6607, 0.1683, 0.6607, 0.1673, 0.7624, 0.09918, 0.7879, 0.08692, 0.7941, 0.05939, 0.7765, 0.0373, 0.7483, 0.0373, 0.7307, 0.05939, 0.737, 0.08692, 0.9406, 0.03363, 0.9547, 0.03363, 0.9547, 0.04768, 0.9406, 0.04768, 0.9406, 0.07579, 0.9547, 0.07579, 0.9547, 0.08984, 0.9406, 0.08984, 0.9406, 0.118, 0.9547, 0.118, 0.9547, 0.132, 0.9406, 0.132, 0.9406, 0.1601, 0.9547, 0.1601, 0.9547, 0.1742, 0.9406, 0.1742, 0.8985, 0.118, 0.9125, 0.118, 0.9125, 0.132, 0.8985, 0.132, 0.9828, 0.118, 0.9968, 0.118, 0.9968, 0.132, 0.9828, 0.132, 0.9249, 0.9236, 0.8876, 0.1971, 0.9268, 0.1937, 0.9795, 0.9073, 0.02301, 0.9075, 0.07683, 0.1937, 0.116, 0.1972, 0.07768, 0.9239, 0.08844, 0.9197, 0.1356, 0.1988, 0.1554, 0.2003, 0.09856, 0.9255, 0.1458, 0.9289, 0.1757, 0.2016, 0.1964, 0.2028, 0.1566, 0.9246, 0.1669, 0.9303, 0.2172, 0.204, 0.2376, 0.205, 0.2147, 0.9331, 0.2255, 0.9287, 0.2573, 0.2059, 0.2771, 0.207, 0.2358, 0.9343, 0.2837, 0.9363, 0.2974, 0.2082, 0.3182, 0.2092, 0.2944, 0.9317, 0.3048, 0.9372, 0.339, 0.2101, 0.3593, 0.2109, 0.3527, 0.9387, 0.3634, 0.9339, 0.3791, 0.2114, 0.3988, 0.2119, 0.3738, 0.9391, 0.4217, 0.94, 0.4184, 0.2122, 0.4381, 0.2124, 0.4323, 0.9351, 0.4429, 0.9403, 0.4578, 0.2126, 0.4775, 0.2126, 0.4906, 0.9405, 0.5012, 0.9354, 0.4982, 0.2124, 0.5206, 0.2121, 0.5118, 0.9405, 0.5596, 0.9401, 0.5411, 0.2117, 0.5616, 0.2116, 0.5702, 0.935, 0.5808, 0.9399, 0.584, 0.2116, 0.6047, 0.2114, 0.6287, 0.9391, 0.6392, 0.9338, 0.6245, 0.2109, 0.6442, 0.2104, 0.6499, 0.9385, 0.6978, 0.9371, 0.6646, 0.2097, 0.6854, 0.2088, 0.7082, 0.9317, 0.719, 0.9363, 0.7062, 0.2078, 0.7265, 0.2067, 0.7669, 0.9342, 0.7772, 0.9286, 0.7463, 0.2056, 0.7661, 0.2047, 0.788, 0.9331, 0.8356, 0.93, 0.7864, 0.2038, 0.8072, 0.2026, 0.846, 0.9245, 0.8567, 0.9286, 0.8279, 0.2015, 0.8483, 0.2002, 0.904, 0.9252, 0.9141, 0.9194, 0.868, 0.1986, 0.8876, 0.1971, 0.9249, 0.9236, 0.9181, 0.9762, 0.9161, 0.9485, 0.9257, 0.943, 0.9409, 0.9739, 0.8725, 0.9799, 0.8575, 0.9483, 0.9058, 0.9446, 0.8952, 0.9781, 0.8262, 0.9834, 0.8372, 0.9498, 0.8477, 0.9536, 0.8494, 0.9818, 0.7799, 0.9866, 0.7786, 0.9582, 0.7885, 0.9529, 0.8033, 0.9851, 0.7334, 0.9886, 0.7192, 0.9561, 0.7682, 0.954, 0.7565, 0.9877, 0.6867, 0.9903, 0.6989, 0.9569, 0.7092, 0.9613, 0.7101, 0.9896, 0.6405, 0.9917, 0.6398, 0.9634, 0.6499, 0.9583, 0.6638, 0.9911, 0.5941, 0.9925, 0.5806, 0.9597, 0.6296, 0.9589, 0.6171, 0.9922, 0.5475, 0.9931, 0.5604, 0.9599, 0.5705, 0.9646, 0.5708, 0.9929, 0.5013, 0.9933, 0.5013, 0.965, 0.5114, 0.9602, 0.5246, 0.9931, 0.4551, 0.993, 0.4422, 0.9599, 0.4912, 0.9602, 0.478, 0.9932, 0.4085, 0.9925, 0.422, 0.9598, 0.4321, 0.9646, 0.4319, 0.9929, 0.3622, 0.9918, 0.3628, 0.9635, 0.373, 0.9589, 0.3856, 0.9922, 0.3159, 0.9903, 0.3038, 0.9569, 0.3527, 0.9585, 0.3389, 0.9911, 0.2693, 0.9887, 0.2835, 0.9562, 0.2935, 0.9613, 0.2927, 0.9896, 0.223, 0.9866, 0.2242, 0.9583, 0.2345, 0.954, 0.2464, 0.9876, 0.1766, 0.9837, 0.1654, 0.95, 0.2143, 0.953, 0.1996, 0.9853, 0.1301, 0.9803, 0.1452, 0.9485, 0.155, 0.954, 0.1533, 0.9822, 0.08452, 0.9764, 0.0865, 0.9487, 0.09681, 0.9448, 0.1074, 0.9784, 0.0176, 0.9699, 0.01914, 0.9513, 0.07686, 0.9432, 0.06172, 0.9742, 0.9409, 0.9739, 0.9257, 0.943, 0.9834, 0.9509, 0.9849, 0.9695, 0.8605, 0.9381, 0.8567, 0.9286, 0.904, 0.9252, 0.9014, 0.9351, 0.7226, 0.946, 0.719, 0.9363, 0.7669, 0.9342, 0.7641, 0.9442, 0.5842, 0.9497, 0.5808, 0.9399, 0.6287, 0.9391, 0.6257, 0.949, 0.4461, 0.9501, 0.4429, 0.9403, 0.4906, 0.9405, 0.4874, 0.9503, 0.3078, 0.9471, 0.3048, 0.9372, 0.3527, 0.9387, 0.3492, 0.9484, 0.1696, 0.9403, 0.1669, 0.9303, 0.2147, 0.9331, 0.211, 0.9428, 0.02108, 0.9291, 0.02301, 0.9075, 0.07768, 0.9239, 0.07382, 0.9333, 0.9286, 0.933, 0.9249, 0.9236, 0.9795, 0.9073, 0.9814, 0.9288, 0.9257, 0.943, 0.9286, 0.933, 0.9814, 0.9288, 0.9834, 0.9509, 0.01914, 0.9513, 0.02108, 0.9291, 0.07382, 0.9333, 0.07686, 0.9432, 0.1654, 0.95, 0.1696, 0.9403, 0.211, 0.9428, 0.2143, 0.953, 0.3038, 0.9569, 0.3078, 0.9471, 0.3492, 0.9484, 0.3527, 0.9585, 0.4422, 0.9599, 0.4461, 0.9501, 0.4874, 0.9503, 0.4912, 0.9602, 0.5806, 0.9597, 0.5842, 0.9497, 0.6257, 0.949, 0.6296, 0.9589, 0.7192, 0.9561, 0.7226, 0.946, 0.7641, 0.9442, 0.7682, 0.954, 0.8575, 0.9483, 0.8605, 0.9381, 0.9014, 0.9351, 0.9058, 0.9446, 0.06172, 0.9742, 0.07686, 0.9432, 0.0865, 0.9487, 0.08452, 0.9764, 0.07768, 0.9239, 0.116, 0.1972, 0.1356, 0.1988, 0.08844, 0.9197, 0.09681, 0.9448, 0.1012, 0.9354, 0.1421, 0.9384, 0.1452, 0.9485, 0.1012, 0.9354, 0.09856, 0.9255, 0.1458, 0.9289, 0.1421, 0.9384, 0.1074, 0.9784, 0.09681, 0.9448, 0.1452, 0.9485, 0.1301, 0.9803, 0.09856, 0.9255, 0.1554, 0.2003, 0.1757, 0.2016, 0.1458, 0.9289, 0.1533, 0.9822, 0.155, 0.954, 0.1654, 0.95, 0.1766, 0.9837, 0.1566, 0.9246, 0.1964, 0.2028, 0.2172, 0.204, 0.1669, 0.9303, 0.1996, 0.9853, 0.2143, 0.953, 0.2242, 0.9583, 0.223, 0.9866, 0.2147, 0.9331, 0.2376, 0.205, 0.2573, 0.2059, 0.2255, 0.9287, 0.2345, 0.954, 0.2387, 0.9442, 0.2801, 0.9461, 0.2835, 0.9562, 0.2387, 0.9442, 0.2358, 0.9343, 0.2837, 0.9363, 0.2801, 0.9461, 0.2464, 0.9876, 0.2345, 0.954, 0.2835, 0.9562, 0.2693, 0.9887, 0.2358, 0.9343, 0.2771, 0.207, 0.2974, 0.2082, 0.2837, 0.9363, 0.2927, 0.9896, 0.2935, 0.9613, 0.3038, 0.9569, 0.3159, 0.9903, 0.2944, 0.9317, 0.3182, 0.2092, 0.339, 0.2101, 0.3048, 0.9372, 0.3389, 0.9911, 0.3527, 0.9585, 0.3628, 0.9635, 0.3622, 0.9918, 0.3527, 0.9387, 0.3593, 0.2109, 0.3791, 0.2114, 0.3634, 0.9339, 0.373, 0.9589, 0.3769, 0.949, 0.4183, 0.9498, 0.422, 0.9598, 0.3769, 0.949, 0.3738, 0.9391, 0.4217, 0.94, 0.4183, 0.9498, 0.3856, 0.9922, 0.373, 0.9589, 0.422, 0.9598, 0.4085, 0.9925, 0.3738, 0.9391, 0.3988, 0.2119, 0.4184, 0.2122, 0.4217, 0.94, 0.4319, 0.9929, 0.4321, 0.9646, 0.4422, 0.9599, 0.4551, 0.993, 0.4323, 0.9351, 0.4381, 0.2124, 0.4578, 0.2126, 0.4429, 0.9403, 0.478, 0.9932, 0.4912, 0.9602, 0.5013, 0.965, 0.5013, 0.9933, 0.4906, 0.9405, 0.4775, 0.2126, 0.4982, 0.2124, 0.5012, 0.9354, 0.5114, 0.9602, 0.5151, 0.9503, 0.5565, 0.95, 0.5604, 0.9599, 0.5151, 0.9503, 0.5118, 0.9405, 0.5596, 0.9401, 0.5565, 0.95, 0.5246, 0.9931, 0.5114, 0.9602, 0.5604, 0.9599, 0.5475, 0.9931, 0.5118, 0.9405, 0.5206, 0.2121, 0.5411, 0.2117, 0.5596, 0.9401, 0.5708, 0.9929, 0.5705, 0.9646, 0.5806, 0.9597, 0.5941, 0.9925, 0.5702, 0.935, 0.5616, 0.2116, 0.584, 0.2116, 0.5808, 0.9399, 0.6171, 0.9922, 0.6296, 0.9589, 0.6398, 0.9634, 0.6405, 0.9917, 0.6287, 0.9391, 0.6047, 0.2114, 0.6245, 0.2109, 0.6392, 0.9338, 0.6499, 0.9583, 0.6534, 0.9483, 0.6949, 0.9471, 0.6989, 0.9569, 0.6534, 0.9483, 0.6499, 0.9385, 0.6978, 0.9371, 0.6949, 0.9471, 0.6638, 0.9911, 0.6499, 0.9583, 0.6989, 0.9569, 0.6867, 0.9903, 0.6499, 0.9385, 0.6442, 0.2104, 0.6646, 0.2097, 0.6978, 0.9371, 0.7101, 0.9896, 0.7092, 0.9613, 0.7192, 0.9561, 0.7334, 0.9886, 0.7082, 0.9317, 0.6854, 0.2088, 0.7062, 0.2078, 0.719, 0.9363, 0.7565, 0.9877, 0.7682, 0.954, 0.7786, 0.9582, 0.7799, 0.9866, 0.7669, 0.9342, 0.7265, 0.2067, 0.7463, 0.2056, 0.7772, 0.9286, 0.7885, 0.9529, 0.7918, 0.9427, 0.8331, 0.94, 0.8372, 0.9498, 0.7918, 0.9427, 0.788, 0.9331, 0.8356, 0.93, 0.8331, 0.94, 0.8033, 0.9851, 0.7885, 0.9529, 0.8372, 0.9498, 0.8262, 0.9834, 0.788, 0.9331, 0.7661, 0.2047, 0.7864, 0.2038, 0.8356, 0.93, 0.8494, 0.9818, 0.8477, 0.9536, 0.8575, 0.9483, 0.8725, 0.9799, 0.846, 0.9245, 0.8072, 0.2026, 0.8279, 0.2015, 0.8567, 0.9286, 0.8952, 0.9781, 0.9058, 0.9446, 0.9161, 0.9485, 0.9181, 0.9762, 0.904, 0.9252, 0.8483, 0.2002, 0.868, 0.1986, 0.9141, 0.9194, 0.0, 0.0, 0.0, 0.0, 0.0, 0.0, 0.0, 0.0, 0.0, 0.0, 0.0, 0.0, 0.0, 0.0, 0.0, 0.0, 0.0, 0.0, 0.0, 0.0, 0.0, 0.0, 0.0, 0.0, 0.0, 0.0, 0.0, 0.0, 0.0, 0.0, 0.0, 0.0, 0.0, 0.0, 0.0, 0.0, 0.0, 0.0, 0.0, 0.0, 0.0, 0.0, 0.0, 0.0, 0.0, 0.0, 0.0, 0.0, 0.0, 0.0, 0.0, 0.0, 0.0, 0.0, 0.0, 0.0, 0.0, 0.0, 0.0, 0.0, 0.0, 0.0, 0.0, 0.0, 0.0, 0.0, 0.0, 0.0, 0.0, 0.0, 0.0, 0.0, 0.0, 0.0, 0.0, 0.0, 0.0, 0.0, 0.0, 0.0, 0.0, 0.0, 0.0, 0.0, 0.0, 0.0, 0.0, 0.0, 0.0, 0.0, 0.0, 0.0, 0.0, 0.0, 0.0, 0.0, 0.0, 0.0, 0.0, 0.0, 0.0, 0.0, 0.0, 0.0, 0.0, 0.0, 0.0, 0.0, 0.0, 0.0, 0.0, 0.0, 0.0, 0.0, 0.0, 0.0, 0.0, 0.0, 0.0, 0.0, 0.0, 0.0, 0.0, 0.0, 0.0, 0.0, 0.0, 0.0, 0.0, 0.0, 0.0, 0.0, 0.0, 0.0, 0.0, 0.0, 0.0, 0.0, 0.0, 0.0, 0.0, 0.0, 0.0, 0.0, 0.0, 0.0, 0.0, 0.0, 0.0, 0.0, 0.0, 0.0, 0.0, 0.0, 0.0, 0.0, 0.0, 0.0, 0.0, 0.0, 0.0, 0.0, 0.0, 0.0, 0.0, 0.0, 0.0, 0.0, 0.0, 0.0, 0.0, 0.0, 0.0, 0.0, 0.0, 0.0, 0.0, 0.0, 0.0, 0.0, 0.0, 0.0, 0.0, 0.0, 0.0, 0.0, 0.0, 0.0, 0.0, 0.0, 0.0, 0.0, 0.0, 0.0, 0.0, 0.0, 0.0, 0.0, 0.0, 0.0, 0.0, 0.0, 0.0, 0.0, 0.0, 0.0, 0.0, 0.0, 0.0, 0.0, 0.0, 0.0, 0.0, 0.0, 0.0, 0.0, 0.0, 0.0, 0.0, 0.0, 0.0, 0.0, 0.0, 0.0, 0.0, 0.0, 0.0, 0.0, 0.0, 0.0, 0.0, 0.0, 0.0, 0.0, 0.0, 0.0, 0.0, 0.0, 0.0, 0.0, 0.0, 0.0, 0.0, 0.0, 0.0, 0.0, 0.0, 0.0, 0.0, 0.0, 0.0, 0.0, 0.0, 0.0, 0.0, 0.0, 0.0, 0.0, 0.0, 0.0, 0.0, 0.0, 0.0, 0.0, 0.0, 0.0, 0.0, 0.0, 0.0, 0.0, 0.0, 0.0, 0.0, 0.0, 0.0, 0.0, 0.0, 0.0, 0.0, 0.0, 0.0, 0.0, 0.0, 0.0, 0.0, 0.0, 0.0, 0.0, 0.0, 0.0, 0.0, 0.0, 0.0, 0.0, 0.0, 0.0, 0.0, 0.0, 0.0, 0.0, 0.0, 0.0, 0.0, 0.0, 0.0, 0.0, 0.0, 0.0, 0.0, 0.0, 0.0, 0.0, 0.0, 0.0, 0.0, 0.0, 0.0, 0.0, 0.0, 0.0, 0.0, 0.0, 0.0, 0.0, 0.0, 0.0, 0.0, 0.0, 0.0, 0.0, 0.0, 0.0, 0.0, 0.0, 0.0, 0.0, 0.0, 0.0, 0.0, 0.0, 0.0, 0.0, 0.0, 0.0, 0.0, 0.0, 0.0, 0.0, 0.0, 0.0, 0.0, 0.0, 0.0, 0.0, 0.0, 0.0, 0.0, 0.0, 0.0, 0.0, 0.0, 0.0, 0.0, 0.0, 0.0, 0.0, 0.0, 0.0, 0.0, 0.0, 0.0, 0.0, 0.0, 0.0, 0.0, 0.0, 0.0, 0.0, 0.0, 0.0, 0.0, 0.0, 0.0, 0.0, 0.0, 0.0, 0.0, 0.0, 0.0, 0.0, 0.0, 0.0, 0.0, 0.0, 0.0, 0.0, 0.0, 0.0, 0.0, 0.0, 0.0, 0.0, 0.0, 0.0, 0.0, 0.0, 0.0, 0.0, 0.0, 0.0, 0.0, 0.0, 0.0, 0.0, 0.0, 0.0, 0.0, 0.0, 0.0, 0.0, 0.0, 0.0, 0.0, 0.0, 0.0, 0.0, 0.0, 0.0, 0.0, 0.0, 0.0, 0.0, 0.0, 0.0, 0.0, 0.0, 0.0, 0.0, 0.0, 0.0, 0.0, 0.0, 0.0, 0.0, 0.0, 0.0, 0.0, 0.0, 0.0, 0.0, 0.0, 0.0, 0.0, 0.0, 0.0, 0.0, 0.0, 0.0, 0.0, 0.0, 0.0, 0.0, 0.0, 0.0, 0.0, 0.0, 0.0, 0.0, 0.0, 0.0, 0.0, 0.0, 0.0, 0.0, 0.0, 0.0, 0.0, 0.0, 0.0, 0.0, 0.0, 0.0, 0.0, 0.0, 0.0, 0.0, 0.0, 0.0, 0.0, 0.0, 0.0, 0.0, 0.0, 0.0, 0.0, 0.0, 0.0, 0.0, 0.0, 0.0, 0.0, 0.0, 0.0, 0.0, 0.0, 0.0, 0.0, 0.0, 0.0, 0.0, 0.0, 0.0, 0.0, 0.0, 0.0, 0.0, 0.0, 0.0, 0.0, 0.0, 0.0, 0.0, 0.0, 0.0, 0.0, 0.0, 0.0, 0.0, 0.0, 0.0, 0.0, 0.0, 0.0, 0.0, 0.0, 0.0, 0.0, 0.0, 0.0, 0.0, 0.0, 0.0, 0.0, 0.0, 0.0, 0.0, 0.0, 0.0, 0.0, 0.0, 0.0, 0.0, 0.0, 0.0, 0.0, 0.0, 0.0, 0.0, 0.0, 0.0, 0.0, 0.0, 0.0, 0.0, 0.0, 0.0, 0.0, 0.0, 0.0, 0.0, 0.0, 0.0, 0.0, 0.0, 0.0, 0.0, 0.0, 0.0, 0.0, 0.0, 0.0, 0.0, 0.0, 0.0, 0.0, 0.0, 0.0, 0.0, 0.0, 0.0, 0.0, 0.0, 0.0, 0.0, 0.0, 0.0, 0.0, 0.0, 0.0, 0.0, 0.0, 0.0, 0.0, 0.0, 0.0, 0.0, 0.0, 0.0, 0.0, 0.0, 0.0, 0.0, 0.0, 0.0, 0.0, 0.0, 0.0, 0.0, 0.0, 0.0, 0.0, 0.0, 0.0, 0.0, 0.0, 0.0, 0.0, 0.0, 0.0, 0.0, 0.0, 0.0, 0.0, 0.0, 0.0, 0.0, 0.0, 0.0, 0.0, 0.0, 0.0, 0.0, 0.0, 0.0, 0.0, 0.0, 0.0, 0.0, 0.0, 0.0, 0.0, 0.0, 0.0, 0.0, 0.0, 0.0, 0.0, 0.0, 0.0, 0.0, 0.0, 0.0, 0.0, 0.0, 0.0, 0.0, 0.0, 0.0, 0.0, 0.0, 0.0, 0.0, 0.0, 0.0, 0.0, 0.0, 0.0, 0.0, 0.0, 0.0, 0.0, 0.0, 0.0, 0.0, 0.0, 0.0, 0.0, 0.0, 0.0, 0.0, 0.0, 0.0, 0.0, 0.0, 0.0, 0.0, 0.0, 0.0, 0.0, 0.0, 0.0, 0.0, 0.0, 0.0, 0.0, 0.0, 0.0, 0.0, 0.0, 0.0, 0.0, 0.0, 0.0, 0.0, 0.0, 0.0, 0.0, 0.0, 0.0, 0.0, 0.0, 0.0, 0.0, 0.0, 0.0, 0.0, 0.0, 0.0, 0.0, 0.0, 0.0, 0.0, 0.0, 0.0, 0.0, 0.0, 0.0, 0.0, 0.0, 0.0, 0.0, 0.0, 0.0, 0.0, 0.0, 0.0, 0.0, 0.0, 0.0, 0.0, 0.0, 0.0, 0.0, 0.0, 0.0, 0.0, 0.0, 0.0, 0.0, 0.0, 0.0, 0.0, 0.0, 0.0, 0.0, 0.0, 0.0, 0.0, 0.0, 0.0, 0.0, 0.0, 0.0, 0.0, 0.0, 0.0, 0.0, 0.0, 0.0, 0.0, 0.0, 0.0, 0.0, 0.0, 0.0, 0.0, 0.0, 0.0, 0.0, 0.0, 0.0, 0.0, 0.0, 0.0, 0.0, 0.0, 0.0, 0.0, 0.0, 0.0, 0.0, 0.0, 0.0, 0.0, 0.0, 0.0, 0.0, 0.0, 0.0, 0.0, 0.0, 0.0, 0.0, 0.0, 0.0, 0.0, 0.0, 0.0, 0.0, 0.0, 0.0, 0.0, 0.0, 0.0, 0.0, 0.0, 0.0, 0.0, 0.0, 0.0, 0.0, 0.0, 0.0, 0.0, 0.0, 0.0, 0.0, 0.0, 0.0, 0.0, 0.0, 0.0, 0.0, 0.0, 0.0, 0.0, 0.0, 0.0, 0.0, 0.0, 0.0, 0.0, 0.0, 0.0, 0.0, 0.0, 0.0, 0.0, 0.0, 0.0, 0.0, 0.0, 0.0, 0.0, 0.0, 0.0, 0.0, 0.0, 0.0, 0.0, 0.0, 0.0, 0.0, 0.0, 0.0, 0.0, 0.0, 0.0, 0.0, 0.0, 0.0, 0.0, 0.0, 0.0, 0.0, 0.0, 0.0, 0.0, 0.0, 0.0, 0.0, 0.0, 0.0, 0.0, 0.0, 0.0, 0.0, 0.0, 0.0, 0.0, 0.0, 0.0, 0.0, 0.0, 0.0, 0.0, 0.0, 0.0, 0.0, 0.0, 0.0, 0.0, 0.0, 0.0, 0.0, 0.0, 0.0, 0.0, 0.0, 0.0, 0.0, 0.0, 0.0, 0.0, 0.0, 0.0, 0.0, 0.0, 0.0, 0.0, 0.0, 0.0, 0.0, 0.0, 0.0, 0.0, 0.0, 0.0, 0.0, 0.0, 0.0, 0.0, 0.0, 0.0, 0.0, 0.0, 0.0, 0.0, 0.0, 0.0, 0.0, 0.0, 0.0, 0.0, 0.0, 0.0, 0.0, 0.0, 0.0, 0.0, 0.0, 0.0, 0.0, 0.0, 0.0, 0.0, 0.0, 0.0, 0.0, 0.0, 0.0, 0.0, 0.0, 0.0, 0.0, 0.0, 0.0, 0.0, 0.0, 0.0, 0.0, 0.0, 0.0, 0.0, 0.0, 0.0, 0.0, 0.0, 0.0, 0.0, 0.0, 0.0, 0.0, 0.0, 0.0, 0.0, 0.0, 0.0, 0.0, 0.0, 0.0, 0.0, 0.0, 0.0, 0.0, 0.0, 0.0, 0.0, 0.0, 0.0, 0.0, 0.0, 0.0, 0.0, 0.0, 0.0, 0.0, 0.0, 0.0, 0.0, 0.0, 0.0, 0.0, 0.0, 0.0, 0.0, 0.0, 0.0, 0.0, 0.0, 0.0, 0.0, 0.0, 0.0, 0.0, 0.0, 0.0, 0.0, 0.0, 0.0, 0.0, 0.0, 0.0, 0.0, 0.0, 0.0, 0.0, 0.0, 0.0, 0.0, 0.0, 0.0, 0.0, 0.0, 0.0, 0.0, 0.0, 0.0, 0.0, 0.0, 0.0, 0.0, 0.0, 0.0, 0.0, 0.0, 0.0, 0.0, 0.0, 0.0, 0.0, 0.0, 0.0, 0.0, 0.0, 0.0, 0.0, 0.0, 0.0, 0.0, 0.0, 0.0, 0.0, 0.0, 0.0, 0.0, 0.0, 0.0, 0.0, 0.0, 0.0, 0.0, 0.0, 0.0, 0.0, 0.0, 0.0, 0.0, 0.0, 0.0, 0.0, 0.0, 0.0, 0.0, 0.0, 0.0, 0.0, 0.0, 0.0, 0.0, 0.0, 0.0, 0.0, 0.0, 0.0, 0.0, 0.0, 0.0, 0.0, 0.0, 0.0, 0.0, 0.0, 0.0, 0.0, 0.0, 0.0, 0.0, 0.0, 0.0, 0.0, 0.0, 0.0, 0.0, 0.0, 0.0, 0.0, 0.0, 0.0, 0.0, 0.0, 0.0, 0.0, 0.0, 0.0, 0.0, 0.0, 0.0, 0.0, 0.0, 0.0, 0.0, 0.0, 0.0, 0.0, 0.0, 0.0, 0.0, 0.0, 0.0, 0.0, 0.0, 0.0, 0.0, 0.0, 0.0, 0.0, 0.0, 0.0, 0.0, 0.0, 0.0, 0.0, 0.0, 0.0, 0.0, 0.0, 0.0, 0.0, 0.0, 0.0, 0.0, 0.0, 0.0, 0.0, 0.0, 0.0, 0.0, 0.0, 0.0, 0.0, 0.0, 0.0, 0.0, 0.0, 0.0, 0.0, 0.0, 0.0, 0.0, 0.0, 0.0, 0.0, 0.0, 0.0, 0.0, 0.0, 0.0, 0.0, 0.0, 0.0, 0.0, 0.0, 0.0, 0.0, 0.0, 0.0, 0.0, 0.0, 0.0, 0.0, 0.0, 0.0, 0.0, 0.0, 0.0, 0.0, 0.0, 0.0, 0.0, 0.0, 0.0, 0.0, 0.0, 0.0, 0.0, 0.0, 0.0, 0.0, 0.0, 0.0, 0.0, 0.0, 0.0, 0.0, 0.0, 0.0, 0.0, 0.0, 0.0, 0.0, 0.0, 0.0, 0.0, 0.0, 0.0, 0.0, 0.0, 0.0, 0.0, 0.0, 0.0, 0.0, 0.0, 0.0, 0.0, 0.0, 0.0, 0.0, 0.0, 0.0, 0.0, 0.0, 0.0, 0.0, 0.0, 0.0, 0.0, 0.0, 0.0, 0.0, 0.0, 0.0, 0.0, 0.0, 0.0, 0.0, 0.0, 0.0, 0.0, 0.0, 0.0, 0.0, 0.0, 0.0, 0.0, 0.0, 0.0, 0.0, 0.0, 0.0, 0.0, 0.0, 0.0, 0.0, 0.0, 0.0, 0.0, 0.0, 0.0, 0.0, 0.0, 0.0, 0.0, 0.0, 0.0, 0.0, 0.0, 0.0, 0.0, 0.0, 0.0, 0.0, 0.0, 0.0, 0.0, 0.0, 0.0, 0.0, 0.0, 0.0, 0.0, 0.0, 0.0, 0.0, 0.0, 0.0, 0.0, 0.0, 0.0, 0.0, 0.0, 0.0, 0.0, 0.0, 0.0, 0.0, 0.0, 0.0, 0.0, 0.0, 0.0, 0.0, 0.0, 0.0, 0.0, 0.0, 0.0, 0.0, 0.0, 0.0, 0.0, 0.0, 0.0, 0.0, 0.0, 0.0, 0.0, 0.0, 0.0, 0.0, 0.0, 0.0, 0.0, 0.0, 0.0, 0.0, 0.0, 0.0, 0.0, 0.0, 0.0, 0.0, 0.0, 0.0, 0.0, 0.0, 0.0, 0.0, 0.0, 0.0, 0.0, 0.0, 0.0, 0.0, 0.0, 0.0, 0.0, 0.0, 0.0, 0.0, 0.0, 0.0, 0.0, 0.0, 0.0, 0.0, 0.0, 0.0, 0.0, 0.0, 0.0, 0.0, 0.0, 0.0, 0.0, 0.0, 0.0, 0.0, 0.0, 0.0, 0.0, 0.0, 0.0, 0.0, 0.0, 0.0, 0.0, 0.0, 0.0, 0.0, 0.0, 0.0, 0.0, 0.0, 0.0, 0.0, 0.0, 0.0, 0.0, 0.0, 0.0, 0.0, 0.0, 0.0, 0.0, 0.0, 0.0, 0.0, 0.0, 0.0, 0.0, 0.0, 0.0, 0.0, 0.0, 0.0, 0.0, 0.0, 0.0, 0.0, 0.0, 0.0, 0.0, 0.0, 0.0, 0.0, 0.0, 0.0, 0.0, 0.0, 0.0, 0.0, 0.0, 0.0, 0.0, 0.0, 0.0, 0.0, 0.0, 0.0, 0.0, 0.0, 0.0, 0.0, 0.0, 0.0, 0.0, 0.0, 0.0, 0.0, 0.0, 0.0, 0.0, 0.0, 0.0, 0.0, 0.0, 0.0, 0.0, 0.0, 0.0, 0.0, 0.0, 0.0, 0.0, 0.0, 0.0, 0.0, 0.0, 0.0, 0.0, 0.0, 0.0, 0.0, 0.0, 0.0, 0.0, 0.0, 0.0, 0.0, 0.0, 0.0, 0.0, 0.0, 0.0, 0.0, 0.0, 0.0, 0.0, 0.0, 0.0, 0.0, 0.0, 0.0, 0.0, 0.0, 0.0, 0.0, 0.0, 0.0, 0.0, 0.0, 0.0, 0.0, 0.0, 0.0, 0.0, 0.0, 0.0, 0.0, 0.0, 0.0, 0.0, 0.0, 0.0, 0.0, 0.0, 0.0, 0.0, 0.0, 0.0, 0.0, 0.0, 0.0, 0.0, 0.0, 0.0, 0.0, 0.0, 0.0, 0.0, 0.0, 0.0, 0.0, 0.0, 0.0, 0.0, 0.0, 0.0, 0.0, 0.0, 0.0, 0.0, 0.0, 0.0, 0.0, 0.0, 0.0, 0.0, 0.0, 0.0, 0.0, 0.0, 0.0, 0.0, 0.0, 0.0, 0.0, 0.0, 0.0, 0.0, 0.0, 0.0, 0.0, 0.0, 0.0, 0.0, 0.0, 0.0, 0.0, 0.0, 0.0, 0.0, 0.0, 0.0, 0.0, 0.0, 0.0, 0.0, 0.0, 0.0, 0.0, 0.0, 0.0, 0.0, 0.0, 0.0, 0.0, 0.0, 0.0, 0.0, 0.0, 0.0, 0.0, 0.0, 0.0, 0.0, 0.0, 0.0, 0.0, 0.0, 0.0, 0.0, 0.0, 0.0, 0.0, 0.0, 0.0, 0.0, 0.0, 0.0, 0.0, 0.0, 0.0, 0.0, 0.0, 0.0, 0.0, 0.0, 0.0, 0.0, 0.0, 0.0, 0.0, 0.0, 0.0, 0.0, 0.0, 0.0, 0.0, 0.0, 0.0, 0.0, 0.0, 0.0, 0.0, 0.0, 0.0, 0.0, 0.0, 0.0, 0.0, 0.0, 0.0, 0.0, 0.0, 0.0, 0.0, 0.0, 0.0, 0.0, 0.0, 0.0, 0.0, 0.0, 0.0, 0.0, 0.0, 0.0, 0.0, 0.0, 0.0, 0.0, 0.0, 0.0, 0.0, 0.0, 0.0, 0.0, 0.0, 0.0, 0.0, 0.0, 0.0, 0.0, 0.0, 0.0, 0.0, 0.0, 0.0, 0.0, 0.0, 0.0, 0.0, 0.0, 0.0, 0.0, 0.0, 0.0, 0.0, 0.0, 0.0, 0.0, 0.0, 0.0, 0.0, 0.0, 0.0, 0.0, 0.0, 0.0, 0.0, 0.0, 0.0, 0.0, 0.0, 0.0, 0.0, 0.0, 0.0, 0.0, 0.0, 0.0, 0.0, 0.0, 0.0, 0.0, 0.0, 0.0, 0.0, 0.0, 0.0, 0.0, 0.0, 0.0, 0.0, 0.0, 0.0, 0.0, 0.0, 0.0, 0.0, 0.0, 0.0, 0.0, 0.0, 0.0, 0.0, 0.0, 0.0, 0.0, 0.0, 0.0, 0.0, 0.0, 0.0, 0.0, 0.0, 0.0, 0.0, 0.0, 0.0, 0.0, 0.0, 0.0, 0.0, 0.0, 0.0, 0.0, 0.0, 0.0, 0.0, 0.0, 0.0, 0.0, 0.0, 0.0, 0.0, 0.0, 0.0, 0.0, 0.0, 0.0, 0.0, 0.0, 0.0, 0.0, 0.0, 0.0, 0.0, 0.0, 0.0, 0.0, 0.0, 0.0, 0.0, 0.0, 0.0, 0.0, 0.0, 0.0, 0.0, 0.0, 0.0, 0.0, 0.0, 0.0, 0.0, 0.0, 0.0, 0.0, 0.0, 0.0, 0.0, 0.0, 0.0, 0.0, 0.0, 0.0, 0.0, 0.0, 0.0, 0.0, 0.0, 0.0, 0.0, 0.0, 0.0, 0.0, 0.0, 0.0, 0.0, 0.0, 0.0, 0.0, 0.0, 0.0, 0.0, 0.0, 0.0, 0.0, 0.0, 0.0, 0.0, 0.0, 0.0, 0.0, 0.0, 0.0, 0.0, 0.0, 0.0, 0.0, 0.0, 0.0, 0.0, 0.0, 0.0, 0.0, 0.0, 0.0, 0.0, 0.0, 0.0, 0.0, 0.0, 0.0, 0.0, 0.0, 0.0, 0.0, 0.0, 0.0, 0.0, 0.0, 0.0, 0.0, 0.0, 0.0, 0.0, 0.0, 0.0, 0.0, 0.0, 0.0, 0.0, 0.0, 0.0, 0.0, 0.0, 0.0, 0.0, 0.0, 0.0, 0.0, 0.0, 0.0, 0.0, 0.0, 0.0, 0.0, 0.0, 0.0, 0.0, 0.0, 0.0, 0.0, 0.0, 0.0, 0.0, 0.0, 0.0, 0.0, 0.0, 0.0, 0.0, 0.0, 0.0, 0.0, 0.0, 0.0, 0.0, 0.0, 0.0, 0.0, 0.0, 0.0, 0.0, 0.0, 0.0, 0.0, 0.0, 0.0, 0.0, 0.0, 0.0, 0.0, 0.0, 0.0, 0.0, 0.0, 0.0, 0.0, 0.0, 0.0, 0.0, 0.0, 0.0, 0.0, 0.0, 0.0, 0.0, 0.0, 0.0, 0.0, 0.0, 0.0, 0.0, 0.0, 0.0, 0.0, 0.0, 0.0, 0.0, 0.0, 0.0, 0.0, 0.0, 0.0, 0.0, 0.0, 0.0, 0.0, 0.0, 0.0, 0.0, 0.0, 0.0, 0.0, 0.0, 0.0, 0.0, 0.0, 0.0, 0.0, 0.0, 0.0, 0.0, 0.0, 0.0, 0.0, 0.0, 0.0, 0.0, 0.0, 0.0, 0.0, 0.0, 0.0, 0.0, 0.0, 0.0, 0.0, 0.0, 0.0, 0.0, 0.0, 0.0, 0.0, 0.0, 0.0, 0.0, 0.0, 0.0, 0.0, 0.0, 0.0, 0.0, 0.0, 0.0, 0.0, 0.0, 0.0, 0.0, 0.0, 0.0, 0.0, 0.0, 0.0, 0.0, 0.0, 0.0, 0.0, 0.0, 0.0, 0.0, 0.0, 0.0, 0.0, 0.0, 0.0, 0.0, 0.0, 0.0, 0.0, 0.0, 0.0, 0.0, 0.0, 0.0, 0.0, 0.0, 0.0, 0.0, 0.0, 0.0, 0.0, 0.0, 0.0, 0.0, 0.0, 0.0, 0.0, 0.0, 0.0, 0.0, 0.0, 0.0, 0.0, 0.0, 0.0, 0.0, 0.0, 0.0, 0.0, 0.0, 0.0, 0.0, 0.0, 0.0, 0.0, 0.0, 0.0, 0.0, 0.0, 0.0, 0.0, 0.0, 0.0, 0.0, 0.0, 0.0, 0.0, 0.0, 0.0, 0.0, 0.0, 0.0, 0.0, 0.0, 0.0, 0.0, 0.0, 0.0, 0.0, 0.0, 0.0, 0.0, 0.0, 0.0, 0.0, 0.0, 0.0, 0.0, 0.0, 0.0, 0.0, 0.0, 0.0, 0.0, 0.0, 0.0, 0.0, 0.0, 0.0, 0.0, 0.0, 0.0, 0.0, 0.0, 0.0, 0.0, 0.0, 0.0, 0.0, 0.0, 0.0, 0.0, 0.0, 0.0, 0.0, 0.0, 0.0, 0.0, 0.0, 0.0, 0.0, 0.0, 0.0, 0.0, 0.0, 0.0, 0.0, 0.0, 0.0, 0.0, 0.0, 0.0, 0.0, 0.0, 0.0, 0.0, 0.0, 0.0, 0.0, 0.0, 0.0, 0.0, 0.0, 0.0, 0.0, 0.0, 0.0, 0.0, 0.0, 0.0, 0.0, 0.0, 0.0, 0.0, 0.0, 0.0, 0.0, 0.0, 0.0, 0.0, 0.0, 0.0, 0.0, 0.0, 0.0, 0.0, 0.0, 0.0, 0.0, 0.0, 0.0, 0.0, 0.0, 0.0, 0.0, 0.0, 0.0, 0.0, 0.0, 0.0, 0.0, 0.0, 0.0, 0.0, 0.0, 0.0, 0.0, 0.0, 0.0, 0.0, 0.0, 0.0, 0.0, 0.0, 0.0, 0.0, 0.0, 0.0, 0.0, 0.0, 0.0, 0.0, 0.0, 0.0, 0.0, 0.0, 0.0, 0.0, 0.0, 0.0, 0.0, 0.0, 0.0, 0.0, 0.0, 0.0, 0.0, 0.0, 0.0, 0.0, 0.0, 0.0, 0.0, 0.0, 0.0, 0.0, 0.0, 0.0, 0.0, 0.0, 0.0, 0.0, 0.0, 0.0, 0.0, 0.0, 0.0, 0.0, 0.0, 0.0, 0.0, 0.0, 0.0, 0.0, 0.0, 0.0, 0.0, 0.0, 0.0, 0.0, 0.0, 0.0, 0.0, 0.0, 0.0, 0.0, 0.0, 0.0, 0.0, 0.0, 0.0, 0.0, 0.0, 0.0, 0.0, 0.0, 0.0, 0.0, 0.0, 0.0, 0.0, 0.0, 0.0, 0.0, 0.0, 0.0, 0.0, 0.0, 0.0, 0.0, 0.0, 0.0, 0.0, 0.0, 0.0, 0.0, 0.0, 0.0, 0.0, 0.0, 0.0, 0.0, 0.0, 0.0, 0.0, 0.0, 0.0, 0.0, 0.0, 0.0, 0.0, 0.0, 0.0, 0.0, 0.0, 0.0, 0.0, 0.0, 0.0, 0.0, 0.0, 0.0, 0.0, 0.0, 0.0, 0.0, 0.0, 0.0, 0.0, 0.0, 0.0, 0.0, 0.0, 0.0, 0.0, 0.0, 0.0, 0.0, 0.0, 0.0, 0.0, 0.0, 0.0, 0.0, 0.0, 0.0, 0.0, 0.0, 0.0, 0.0, 0.0, 0.0, 0.0, 0.0, 0.0, 0.0, 0.0, 0.0, 0.0, 0.0, 0.0, 0.0, 0.0, 0.0, 0.0, 0.0, 0.0, 0.0, 0.0, 0.0, 0.0, 0.0, 0.0, 0.0, 0.0, 0.0, 0.0, 0.0, 0.0, 0.0, 0.0, 0.0, 0.0, 0.0, 0.0, 0.0, 0.0, 0.0, 0.0, 0.0, 0.0, 0.0, 0.0, 0.0, 0.0, 0.0, 0.0, 0.0, 0.0, 0.0, 0.0, 0.0, 0.0, 0.0, 0.0, 0.0, 0.0, 0.0, 0.0, 0.0, 0.0, 0.0, 0.0, 0.0, 0.0, 0.0, 0.0, 0.0, 0.0, 0.0, 0.0, 0.0, 0.0, 0.0, 0.0, 0.0, 0.0, 0.0, 0.0, 0.0, 0.0, 0.0, 0.0, 0.0, 0.0, 0.0, 0.0, 0.0, 0.0, 0.0, 0.0, 0.0, 0.0, 0.0, 0.0, 0.0, 0.0, 0.0, 0.0, 0.0, 0.0, 0.0, 0.0, 0.0, 0.0, 0.0, 0.0, 0.0, 0.0, 0.0, 0.0, 0.0, 0.0, 0.0, 0.0, 0.0, 0.0, 0.0, 0.0, 0.0, 0.0, 0.0, 0.0, 0.0, 0.0, 0.0, 0.0, 0.0, 0.0, 0.0, 0.0, 0.0, 0.0, 0.0, 0.0, 0.0, 0.0, 0.0, 0.0, 0.0, 0.0, 0.0, 0.0, 0.0, 0.0, 0.0, 0.0, 0.0, 0.0, 0.0, 0.0, 0.0, 0.0, 0.0, 0.0, 0.0, 0.0, 0.0, 0.0, 0.0, 0.0, 0.0, 0.0, 0.0, 0.0, 0.0, 0.0, 0.0, 0.0, 0.0, 0.0, 0.0, 0.0, 0.0, 0.0, 0.0, 0.0, 0.0, 0.0, 0.0, 0.0, 0.0, 0.0, 0.0, 0.0, 0.0, 0.0, 0.0, 0.0, 0.0, 0.0, 0.0, 0.0, 0.0, 0.0, 0.0, 0.0, 0.0, 0.0, 0.0, 0.0, 0.0, 0.0, 0.0, 0.0, 0.0, 0.0, 0.0, 0.0, 0.0, 0.0, 0.0, 0.0, 0.0, 0.0, 0.0, 0.0, 0.0, 0.0, 0.0, 0.0, 0.0, 0.0, 0.0, 0.0, 0.0, 0.0, 0.0, 0.0, 0.0, 0.0, 0.0, 0.0, 0.0, 0.0, 0.0, 0.0, 0.0, 0.0, 0.0, 0.0, 0.0, 0.0, 0.0, 0.0, 0.0, 0.0, 0.0, 0.0, 0.0, 0.0, 0.0, 0.0, 0.0, 0.0, 0.0, 0.0, 0.0, 0.0, 0.0, 0.0, 0.0, 0.0, 0.0, 0.0, 0.0, 0.0, 0.0, 0.0, 0.0, 0.0, 0.0, 0.0, 0.0, 0.0, 0.0, 0.0, 0.0, 0.0, 0.0, 0.0, 0.0, 0.0, 0.0, 0.0, 0.0, 0.0, 0.0, 0.0, 0.0, 0.0, 0.0, 0.0, 0.0, 0.0, 0.0, 0.0, 0.0, 0.0, 0.0, 0.0, 0.0, 0.0, 0.0, 0.0, 0.0, 0.0, 0.0, 0.0, 0.0, 0.0, 0.0, 0.0, 0.0, 0.0, 0.0, 0.0, 0.0, 0.0, 0.0, 0.0, 0.0, 0.0, 0.0, 0.0, 0.0, 0.0, 0.0, 0.0, 0.0, 0.0, 0.0, 0.0, 0.0, 0.0, 0.0, 0.0, 0.0, 0.0, 0.0, 0.0, 0.0, 0.0, 0.0, 0.0, 0.0, 0.0, 0.0, 0.0, 0.0, 0.0, 0.0, 0.0, 0.0, 0.0, 0.0, 0.0, 0.0, 0.0, 0.0, 0.0, 0.0, 0.0, 0.0, 0.0, 0.0, 0.0, 0.0, 0.0, 0.0, 0.0, 0.0, 0.0, 0.0, 0.0, 0.0, 0.0, 0.0, 0.0, 0.0, 0.0, 0.0, 0.0, 0.0, 0.0, 0.0, 0.0, 0.0, 0.0, 0.0, 0.0, 0.0, 0.0, 0.0, 0.0, 0.0, 0.0, 0.0, 0.0, 0.0, 0.0, 0.0, 0.0, 0.0, 0.0, 0.0, 0.0, 0.0, 0.0, 0.0, 0.0, 0.0, 0.0, 0.0, 0.0, 0.0, 0.0, 0.0, 0.0, 0.0, 0.0, 0.0, 0.0, 0.0, 0.0, 0.0, 0.0, 0.0, 0.0, 0.0, 0.0, 0.0, 0.0, 0.0, 0.0, 0.0, 0.0, 0.0, 0.0, 0.0, 0.0, 0.0, 0.0, 0.0, 0.0, 0.0, 0.0, 0.0, 0.0, 0.0, 0.0, 0.0, 0.0, 0.0, 0.0, 0.0, 0.0, 0.0, 0.0, 0.0, 0.0, 0.0, 0.0, 0.0, 0.0, 0.0, 0.0, 0.0, 0.0, 0.0, 0.0, 0.0, 0.0, 0.0, 0.0, 0.0, 0.0, 0.0, 0.0, 0.0, 0.0, 0.0, 0.0, 0.0, 0.0, 0.0, 0.0, 0.0, 0.0, 0.0, 0.0, 0.0, 0.0, 0.0, 0.0, 0.0, 0.0, 0.0, 0.0, 0.0, 0.0, 0.0, 0.0, 0.0, 0.0, 0.0, 0.0, 0.0, 0.0, 0.0, 0.0, 0.0, 0.0, 0.0, 0.0, 0.0, 0.0, 0.0, 0.0, 0.0, 0.0, 0.0, 0.0, 0.0, 0.0, 0.0, 0.0, 0.0, 0.0, 0.0, 0.0, 0.0, 0.0, 0.0, 0.0, 0.0, 0.0, 0.0, 0.0, 0.0, 0.0, 0.0, 0.0, 0.0, 0.0, 0.0, 0.0, 0.0, 0.0, 0.0, 0.0, 0.0, 0.0, 0.0, 0.0, 0.0, 0.0, 0.0, 0.0, 0.0, 0.0, 0.0, 0.0, 0.0, 0.0, 0.0, 0.0, 0.0, 0.0, 0.0, 0.0, 0.0, 0.0, 0.0, 0.0, 0.0, 0.0, 0.0, 0.0, 0.0, 0.0, 0.0, 0.0, 0.0, 0.0, 0.0, 0.0, 0.0, 0.0, 0.0, 0.0, 0.0, 0.0, 0.0, 0.0, 0.0, 0.0, 0.0, 0.0, 0.0, 0.0, 0.0, 0.0, 0.0, 0.0, 0.0, 0.0, 0.0, 0.0, 0.0, 0.0, 0.0, 0.0, 0.0, 0.0, 0.0, 0.0, 0.0, 0.0, 0.0, 0.0, 0.0, 0.0, 0.0, 0.0, 0.0, 0.0, 0.0, 0.0, 0.0, 0.0, 0.0, 0.0, 0.0, 0.0, 0.0, 0.0, 0.0, 0.0, 0.0, 0.0, 0.0, 0.0, 0.0, 0.0, 0.0, 0.0, 0.0, 0.0, 0.0, 0.0, 0.0, 0.0, 0.0, 0.0, 0.0, 0.0, 0.0, 0.0, 0.0, 0.0, 0.0, 0.0, 0.0, 0.0, 0.0, 0.0, 0.0, 0.0, 0.0, 0.0, 0.0, 0.0, 0.0, 0.0, 0.0, 0.0, 0.0, 0.0, 0.0, 0.0, 0.0, 0.0, 0.0, 0.0, 0.0, 0.0, 0.0, 0.0, 0.0, 0.0, 0.0, 0.0, 0.0, 0.0, 0.0, 0.0, 0.0, 0.0, 0.0, 0.0, 0.0, 0.0, 0.0, 0.0, 0.0, 0.0, 0.0, 0.0, 0.0, 0.0, 0.0, 0.0, 0.0, 0.0, 0.0, 0.0, 0.0, 0.0, 0.0, 0.0, 0.0, 0.0, 0.0, 0.0, 0.0, 0.0, 0.0, 0.0, 0.0, 0.0, 0.0, 0.0, 0.0, 0.0, 0.0, 0.0, 0.0, 0.0, 0.0, 0.0, 0.0, 0.0, 0.0, 0.0, 0.0, 0.0, 0.0, 0.0, 0.0, 0.0, 0.0, 0.0, 0.0, 0.0, 0.0, 0.0, 0.0, 0.0, 0.0, 0.0, 0.0, 0.0, 0.0, 0.0, 0.0, 0.0, 0.0, 0.0, 0.0, 0.0, 0.0, 0.0, 0.0, 0.0, 0.0, 0.0, 0.0, 0.0, 0.0, 0.0, 0.0, 0.0, 0.0, 0.0, 0.0, 0.0, 0.0, 0.0, 0.0, 0.0, 0.0, 0.0, 0.0, 0.0, 0.0, 0.0, 0.0, 0.0, 0.0, 0.0, 0.0, 0.0, 0.0, 0.0, 0.0, 0.0, 0.0, 0.0, 0.0, 0.0, 0.0, 0.0, 0.0, 0.0, 0.0, 0.0, 0.0, 0.0, 0.0, 0.0, 0.0, 0.0, 0.0, 0.0, 0.0, 0.0, 0.0, 0.0, 0.0, 0.0, 0.0, 0.0, 0.0, 0.0, 0.0, 0.0, 0.0, 0.0, 0.0, 0.0, 0.0, 0.0, 0.0, 0.0, 0.0, 0.0, 0.0, 0.0, 0.0, 0.0, 0.0, 0.0, 0.0, 0.0, 0.0, 0.0, 0.0, 0.0, 0.0, 0.0, 0.0, 0.0, 0.0, 0.0, 0.0, 0.0, 0.0, 0.0, 0.0, 0.0, 0.0, 0.0, 0.0, 0.0, 0.0, 0.0, 0.0, 0.0, 0.0, 0.0, 0.0, 0.0, 0.0, 0.0, 0.0, 0.0, 0.0, 0.0, 0.0, 0.0, 0.0, 0.0, 0.0, 0.0, 0.0, 0.0, 0.0, 0.0, 0.0, 0.0, 0.0, 0.0, 0.0, 0.0, 0.0, 0.0, 0.0, 0.0, 0.0, 0.0, 0.0, 0.0, 0.0, 0.0, 0.0, 0.0, 0.0, 0.0, 0.0, 0.0, 0.0, 0.0, 0.0, 0.0, 0.0, 0.0, 0.0, 0.0, 0.0, 0.0, 0.9828, 0.08984, 0.9968, 0.08984, 0.9968, 0.1039, 0.9828, 0.1039, 0.9828, 0.1039, 0.9968, 0.1039, 0.9968, 0.118, 0.9828, 0.118, 0.8985, 0.08984, 0.9125, 0.08984, 0.9125, 0.1039, 0.8985, 0.1039, 0.8985, 0.1039, 0.9125, 0.1039, 0.9125, 0.118, 0.8985, 0.118, 0.9406, 0.08984, 0.9547, 0.08984, 0.9547, 0.1039, 0.9406, 0.1039, 0.9406, 0.1039, 0.9547, 0.1039, 0.9547, 0.118, 0.9406, 0.118, 0.9406, 0.005516, 0.9547, 0.005516, 0.9547, 0.01957, 0.9406, 0.01957, 0.9406, 0.01957, 0.9547, 0.01957, 0.9547, 0.03363, 0.9406, 0.03363, 0.8703, 0.1039, 0.8844, 0.1039, 0.8844, 0.118, 0.8703, 0.118, 0.8844, 0.1039, 0.8985, 0.1039, 0.8985, 0.118, 0.8844, 0.118, 0.8703, 0.08984, 0.8844, 0.08984, 0.8844, 0.1039, 0.8703, 0.1039, 0.8844, 0.08984, 0.8985, 0.08984, 0.8985, 0.1039, 0.8844, 0.1039, 0.9547, 0.1039, 0.9687, 0.1039, 0.9687, 0.118, 0.9547, 0.118, 0.9687, 0.1039, 0.9828, 0.1039, 0.9828, 0.118, 0.9687, 0.118, 0.9547, 0.08984, 0.9687, 0.08984, 0.9687, 0.1039, 0.9547, 0.1039, 0.9687, 0.08984, 0.9828, 0.08984, 0.9828, 0.1039, 0.9687, 0.1039, 0.9547, 0.118, 0.9687, 0.118, 0.9687, 0.132, 0.9547, 0.132, 0.9687, 0.118, 0.9828, 0.118, 0.9828, 0.132, 0.9687, 0.132, 0.8703, 0.118, 0.8844, 0.118, 0.8844, 0.132, 0.8703, 0.132, 0.8844, 0.118, 0.8985, 0.118, 0.8985, 0.132, 0.8844, 0.132, 0.9406, 0.132, 0.9547, 0.132, 0.9547, 0.1461, 0.9406, 0.1461, 0.9406, 0.1461, 0.9547, 0.1461, 0.9547, 0.1601, 0.9406, 0.1601, 0.9406, 0.04768, 0.9547, 0.04768, 0.9547, 0.06173, 0.9406, 0.06173, 0.9406, 0.06173, 0.9547, 0.06173, 0.9547, 0.07579, 0.9406, 0.07579, 0.9125, 0.06173, 0.9266, 0.06173, 0.9266, 0.07579, 0.9125, 0.07579, 0.9266, 0.06173, 0.9406, 0.06173, 0.9406, 0.07579, 0.9266, 0.07579, 0.9125, 0.04768, 0.9266, 0.04768, 0.9266, 0.06173, 0.9125, 0.06173, 0.9266, 0.04768, 0.9406, 0.04768, 0.9406, 0.06173, 0.9266, 0.06173, 0.9125, 0.1461, 0.9266, 0.1461, 0.9266, 0.1601, 0.9125, 0.1601, 0.9266, 0.1461, 0.9406, 0.1461, 0.9406, 0.1601, 0.9266, 0.1601, 0.9125, 0.132, 0.9266, 0.132, 0.9266, 0.1461, 0.9125, 0.1461, 0.9266, 0.132, 0.9406, 0.132, 0.9406, 0.1461, 0.9266, 0.1461, 0.9125, 0.01957, 0.9266, 0.01957, 0.9266, 0.03363, 0.9125, 0.03363, 0.9266, 0.01957, 0.9406, 0.01957, 0.9406, 0.03363, 0.9266, 0.03363, 0.9125, 0.005516, 0.9266, 0.005516, 0.9266, 0.01957, 0.9125, 0.01957, 0.9266, 0.005516, 0.9406, 0.005516, 0.9406, 0.01957, 0.9266, 0.01957, 0.9125, 0.1039, 0.9266, 0.1039, 0.9266, 0.118, 0.9125, 0.118, 0.9266, 0.1039, 0.9406, 0.1039, 0.9406, 0.118, 0.9266, 0.118, 0.9125, 0.08984, 0.9266, 0.08984, 0.9266, 0.1039, 0.9125, 0.1039, 0.9266, 0.08984, 0.9406, 0.08984, 0.9406, 0.1039, 0.9266, 0.1039, 0.9125, 0.1601, 0.9266, 0.1601, 0.9266, 0.1742, 0.9125, 0.1742, 0.9266, 0.1601, 0.9406, 0.1601, 0.9406, 0.1742, 0.9266, 0.1742, 0.9125, 0.118, 0.9266, 0.118, 0.9266, 0.132, 0.9125, 0.132, 0.9266, 0.118, 0.9406, 0.118, 0.9406, 0.132, 0.9266, 0.132, 0.9125, 0.07579, 0.9266, 0.07579, 0.9266, 0.08984, 0.9125, 0.08984, 0.9266, 0.07579, 0.9406, 0.07579, 0.9406, 0.08984, 0.9266, 0.08984, 0.9125, 0.03363, 0.9266, 0.03363, 0.9266, 0.04768, 0.9125, 0.04768, 0.9266, 0.03363, 0.9406, 0.03363, 0.9406, 0.04768, 0.9266, 0.04768, 0.6801, 0.1008, 0.6801, 0.1673, 0.6607, 0.1673, 0.6607, 0.1008, 0.6995, 0.1008, 0.6995, 0.1673, 0.6801, 0.1673, 0.6801, 0.1008, 0.7188, 0.1008, 0.7188, 0.1673, 0.6995, 0.1673, 0.6995, 0.1008, 0.7382, 0.1008, 0.7382, 0.1673, 0.7188, 0.1673, 0.7188, 0.1008, 0.7576, 0.1008, 0.7576, 0.1673, 0.7382, 0.1673, 0.7382, 0.1008, 0.7769, 0.1008, 0.7769, 0.1673, 0.7576, 0.1673, 0.7576, 0.1008, 0.7963, 0.1008, 0.7963, 0.1673, 0.7769, 0.1673, 0.7769, 0.1008, 0.7963, 0.1005, 0.7963, 0.1008, 0.7769, 0.1008, 0.7769, 0.1005, 0.7769, 0.1005, 0.7769, 0.1008, 0.7576, 0.1008, 0.7576, 0.1005, 0.7576, 0.1005, 0.7576, 0.1008, 0.7382, 0.1008, 0.7382, 0.1005, 0.7382, 0.1005, 0.7382, 0.1008, 0.7188, 0.1008, 0.7188, 0.1005, 0.7188, 0.1005, 0.7188, 0.1008, 0.6995, 0.1008, 0.6995, 0.1005, 0.6995, 0.1005, 0.6995, 0.1008, 0.6801, 0.1008, 0.6801, 0.1005, 0.6801, 0.1005, 0.6801, 0.1008, 0.6607, 0.1008, 0.6607, 0.1005, 0.6816, 0.09437, 0.6816, 0.09478, 0.6597, 0.09478, 0.6597, 0.09437, 0.7035, 0.09437, 0.7035, 0.09478, 0.6816, 0.09478, 0.6816, 0.09437, 0.7254, 0.09437, 0.7254, 0.09478, 0.7035, 0.09478, 0.7035, 0.09437, 0.7473, 0.09437, 0.7473, 0.09478, 0.7254, 0.09478, 0.7254, 0.09437, 0.7692, 0.09437, 0.7692, 0.09478, 0.7473, 0.09478, 0.7473, 0.09437, 0.7911, 0.09437, 0.7911, 0.09478, 0.7692, 0.09478, 0.7692, 0.09437, 0.813, 0.09437, 0.813, 0.09478, 0.7911, 0.09478, 0.7911, 0.09437, 0.6816, 0.09478, 0.6816, 0.1703, 0.6597, 0.1703, 0.6597, 0.09478, 0.7035, 0.09478, 0.7035, 0.1703, 0.6816, 0.1703, 0.6816, 0.09478, 0.7254, 0.09478, 0.7254, 0.1703, 0.7035, 0.1703, 0.7035, 0.09478, 0.7473, 0.09478, 0.7473, 0.1703, 0.7254, 0.1703, 0.7254, 0.09478, 0.7692, 0.09478, 0.7692, 0.1703, 0.7473, 0.1703, 0.7473, 0.09478, 0.7911, 0.09478, 0.7911, 0.1703, 0.7692, 0.1703, 0.7692, 0.09478, 0.813, 0.09478, 0.813, 0.1703, 0.7911, 0.1703, 0.7911, 0.09478, 0.6755, 0.1, 0.6755, 0.1007, 0.6519, 0.1007, 0.6519, 0.1, 0.699, 0.1, 0.699, 0.1007, 0.6755, 0.1007, 0.6755, 0.1, 0.7226, 0.1, 0.7226, 0.1007, 0.699, 0.1007, 0.699, 0.1, 0.7462, 0.1, 0.7462, 0.1007, 0.7226, 0.1007, 0.7226, 0.1, 0.7697, 0.1, 0.7697, 0.1007, 0.7462, 0.1007, 0.7462, 0.1, 0.7933, 0.1, 0.7933, 0.1007, 0.7697, 0.1007, 0.7697, 0.1, 0.8168, 0.1, 0.8168, 0.1007, 0.7933, 0.1007, 0.7933, 0.1, 0.6755, 0.1007, 0.6755, 0.1821, 0.6519, 0.1821, 0.6519, 0.1007, 0.699, 0.1007, 0.699, 0.1821, 0.6755, 0.1821, 0.6755, 0.1007, 0.7226, 0.1007, 0.7226, 0.1821, 0.699, 0.1821, 0.699, 0.1007, 0.7462, 0.1007, 0.7462, 0.1821, 0.7226, 0.1821, 0.7226, 0.1007, 0.7697, 0.1007, 0.7697, 0.1821, 0.7462, 0.1821, 0.7462, 0.1007, 0.7933, 0.1007, 0.7933, 0.1821, 0.7697, 0.1821, 0.7697, 0.1007, 0.8168, 0.1007, 0.8168, 0.1821, 0.7933, 0.1821, 0.7933, 0.1007, 0.6815, 0.09278, 0.6815, 0.09299, 0.6626, 0.09299, 0.6626, 0.09278, 0.7003, 0.09278, 0.7003, 0.09299, 0.6815, 0.09299, 0.6815, 0.09278, 0.7191, 0.09278, 0.7191, 0.09299, 0.7003, 0.09299, 0.7003, 0.09278, 0.7379, 0.09278, 0.7379, 0.09299, 0.7191, 0.09299, 0.7191, 0.09278, 0.7567, 0.09278, 0.7567, 0.09299, 0.7379, 0.09299, 0.7379, 0.09278, 0.7756, 0.09278, 0.7756, 0.09299, 0.7567, 0.09299, 0.7567, 0.09278, 0.7944, 0.09278, 0.7944, 0.09299, 0.7756, 0.09299, 0.7756, 0.09278, 0.6815, 0.09299, 0.6815, 0.1583, 0.6626, 0.1583, 0.6626, 0.09299, 0.7003, 0.09299, 0.7003, 0.1583, 0.6815, 0.1583, 0.6815, 0.09299, 0.7191, 0.09299, 0.7191, 0.1583, 0.7003, 0.1583, 0.7003, 0.09299, 0.7379, 0.09299, 0.7379, 0.1583, 0.7191, 0.1583, 0.7191, 0.09299, 0.7567, 0.09299, 0.7567, 0.1583, 0.7379, 0.1583, 0.7379, 0.09299, 0.7756, 0.09299, 0.7756, 0.1583, 0.7567, 0.1583, 0.7567, 0.09299, 0.7944, 0.09299, 0.7944, 0.1583, 0.7756, 0.1583, 0.7756, 0.09299])
me_x.materials.append(mat_x)
me_x.use_remesh_fix_poles = True
me_x.use_remesh_preserve_attributes = False
me_x.use_mirror_vertex_groups = False
me_x.update()

# ---- objects
ob_x = bpy.data.objects.new('Цилиндр', me_x)

# ---- transforms, parenting, visibility, modifiers, constraints
ob_x.location = (0.0, 0.0, 0.0)
ob_x.rotation_euler = (1.571, 0.0, 0.0)
ob_x.lineart.crease_threshold = 0.0
_m = ob_x.modifiers.new('Подразделения', 'SUBSURF')
_m.uv_smooth = 'PRESERVE_CORNERS'
_m.render_levels = 1

# ---- collection membership
col_collection.objects.link(ob_x)

# ---- scene / render settings (as saved in the file)
scene.frame_start = 1; scene.frame_end = 250; scene.frame_set(1)
scene.render.engine = 'BLENDER_EEVEE_NEXT'
scene.cycles.use_denoising = False
scene.cycles.samples = 128
scene.cycles.sampling_pattern = 'TABULATED_SOBOL'
scene.cycles.use_adaptive_sampling = False
scene.cycles.use_light_tree = False
scene.view_settings.view_transform = 'Filmic'
bpy.context.view_layer.update()

# ---- added for rendering (the .blend has no active camera and no usable light): camera, sun
cam_auto = bpy.data.cameras.new('AutoCamera')
cam_auto.lens = 50.0
cam_auto.sensor_width = 36.0
cam_auto.clip_end = 1000.0
ob_auto_camera = bpy.data.objects.new('AutoCamera', cam_auto)
scene.collection.objects.link(ob_auto_camera)
ob_auto_camera.location = (26.8217, -29.7714, 27.1103)
ob_auto_camera.rotation_euler = (1.09748, -7.21219e-08, 0.694738)
scene.camera = ob_auto_camera
light_auto_sun = bpy.data.lights.new('AutoSun', 'SUN')
light_auto_sun.energy = 3.0
light_auto_sun.angle = 0.0523599
ob_auto_sun = bpy.data.objects.new('AutoSun', light_auto_sun)
scene.collection.objects.link(ob_auto_sun)
ob_auto_sun.rotation_euler = (0.872665, 0.174533, 0.523599)
bpy.context.view_layer.update()
